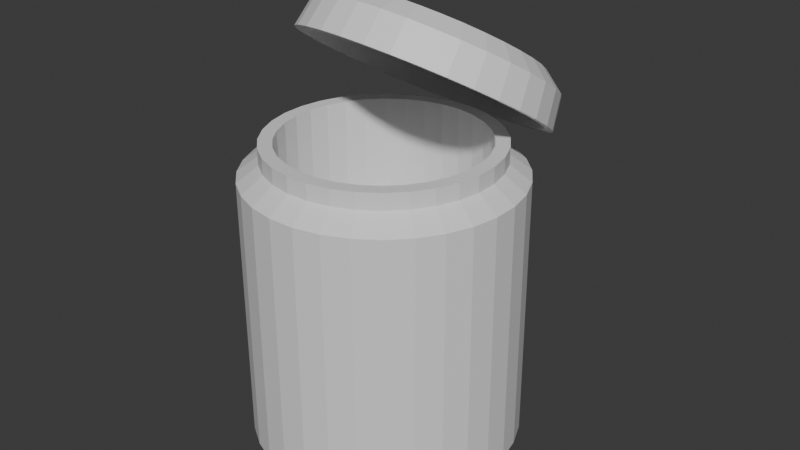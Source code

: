 # Source: oil_jar.blend  (saved by Blender 4.2.66; exported with 4.5.12 LTS)
import bpy
from mathutils import Matrix  # noqa: F401  (used for matrix-valued properties, if any)

bpy.ops.wm.read_factory_settings(use_empty=True)
scene = bpy.context.scene
scene.name = 'Scene'

# ---- collections
col_collection = bpy.data.collections.new('Collection'); scene.collection.children.link(col_collection)

# ---- materials (node trees are filled in below, after node groups)
mat_oil = bpy.data.materials.new('Oil')
mat_jar = bpy.data.materials.new('Jar')
mat_lid = bpy.data.materials.new('Lid')

# ---- material node trees
mat_oil.use_nodes = True; mat_oil.node_tree.nodes.clear()
_N = mat_oil.node_tree.nodes; _L = mat_oil.node_tree.links
n0 = _N.new('ShaderNodeBsdfPrincipled'); n0.name = 'Principled BSDF'; n0.location = (10, 300)
n1 = _N.new('ShaderNodeOutputMaterial'); n1.name = 'Material Output'; n1.location = (300, 300)
_L.new(n0.outputs[0], n1.inputs[0])
n1.is_active_output = True
mat_jar.use_nodes = True; mat_jar.node_tree.nodes.clear()
_N = mat_jar.node_tree.nodes; _L = mat_jar.node_tree.links
n0 = _N.new('ShaderNodeBsdfPrincipled'); n0.name = 'Principled BSDF'; n0.location = (10, 300)
n1 = _N.new('ShaderNodeOutputMaterial'); n1.name = 'Material Output'; n1.location = (300, 300)
_L.new(n0.outputs[0], n1.inputs[0])
n1.is_active_output = True
mat_lid.use_nodes = True; mat_lid.node_tree.nodes.clear()
_N = mat_lid.node_tree.nodes; _L = mat_lid.node_tree.links
n0 = _N.new('ShaderNodeBsdfPrincipled'); n0.name = 'Principled BSDF'; n0.location = (10, 300)
n1 = _N.new('ShaderNodeOutputMaterial'); n1.name = 'Material Output'; n1.location = (300, 300)
_L.new(n0.outputs[0], n1.inputs[0])
n1.is_active_output = True

# ---- world
world_world = bpy.data.worlds.new('World'); scene.world = world_world
world_world.use_nodes = True; world_world.node_tree.nodes.clear()
_N = world_world.node_tree.nodes; _L = world_world.node_tree.links
n0 = _N.new('ShaderNodeOutputWorld'); n0.name = 'World Output'; n0.location = (300, 300)
n1 = _N.new('ShaderNodeBackground'); n1.name = 'Background'; n1.location = (10, 300)
n1.inputs[0].default_value = (0.05088, 0.05088, 0.05088, 1.0)
_L.new(n1.outputs[0], n0.inputs[0])
n0.is_active_output = True
world_world.color = (0.05088, 0.05088, 0.05088)
world_world.sun_shadow_jitter_overblur = 0.0

# ---- meshes
me_cylinder_002 = bpy.data.meshes.new('Cylinder.002')
me_cylinder_002.from_pydata([(0.0, 1.0, -1.0), (0.002419, 0.9616, 0.4283), (0.1951, 0.9808, -1.0), (0.1974, 0.9437, 0.4377), (0.3827, 0.9239, -1.0), (0.3848, 0.8894, 0.4566), (0.5556, 0.8315, -1.0), (0.5574, 0.8007, 0.4844), (0.7071, 0.7071, -1.0), (0.7086, 0.681, 0.5199), (0.8315, 0.5556, -1.0), (0.8325, 0.5351, 0.5618), (0.9239, 0.3827, -1.0), (0.9245, 0.3683, 0.6085), (0.9808, 0.1951, -1.0), (0.9809, 0.1873, 0.6581), (1.0, 0.0, -1.0), (0.9996, -0.001148, 0.7089), (0.9808, -0.1951, -1.0), (0.9799, -0.1897, 0.7587), (0.9239, -0.3827, -1.0), (0.9225, -0.3712, 0.8058), (0.8315, -0.5556, -1.0), (0.8297, -0.5385, 0.8483), (0.7071, -0.7071, -1.0), (0.705, -0.6854, 0.8845), (0.5556, -0.8315, -1.0), (0.5532, -0.806, 0.9131), (0.3827, -0.9239, -1.0), (0.3801, -0.8959, 0.933), (0.1951, -0.9808, -1.0), (0.1924, -0.9515, 0.9434), (0.0, -1.0, -1.0), (-0.002685, -0.9708, 0.9439), (-0.1951, -0.9808, -1.0), (-0.1977, -0.9529, 0.9345), (-0.3827, -0.9239, -1.0), (-0.3851, -0.8985, 0.9156), (-0.5556, -0.8315, -1.0), (-0.5577, -0.8099, 0.8878), (-0.7071, -0.7071, -1.0), (-0.7089, -0.6902, 0.8523), (-0.8315, -0.5556, -1.0), (-0.8328, -0.5442, 0.8104), (-0.9239, -0.3827, -1.0), (-0.9247, -0.3775, 0.7637), (-0.9808, -0.1951, -1.0), (-0.9812, -0.1965, 0.714), (-1.0, 0.0, -1.0), (-0.9999, -0.008023, 0.6633), (-0.9808, 0.1951, -1.0), (-0.9802, 0.1805, 0.6135), (-0.9239, 0.3827, -1.0), (-0.9228, 0.362, 0.5664), (-0.8315, 0.5556, -1.0), (-0.83, 0.5293, 0.5239), (-0.7071, 0.7071, -1.0), (-0.7052, 0.6762, 0.4877), (-0.5556, 0.8315, -1.0), (-0.5534, 0.7969, 0.4591), (-0.3827, 0.9239, -1.0), (-0.3804, 0.8867, 0.4392), (-0.1951, 0.9808, -1.0), (-0.1927, 0.9424, 0.4288), (-0.000455, 1.152, -1.033), (-0.0004577, 1.152, 1.543), (0.2508, 1.128, -1.033), (0.2508, 1.128, 1.543), (0.4924, 1.054, -1.033), (0.4924, 1.054, 1.543), (0.7151, 0.9354, -1.033), (0.7151, 0.9354, 1.543), (0.9102, 0.7753, -1.033), (0.9102, 0.7753, 1.543), (1.07, 0.5801, -1.033), (1.07, 0.5801, 1.543), (1.189, 0.3574, -1.033), (1.189, 0.3574, 1.543), (1.263, 0.1158, -1.033), (1.263, 0.1158, 1.543), (1.287, -0.1354, -1.033), (1.287, -0.1354, 1.543), (1.263, -0.3867, -1.033), (1.263, -0.3867, 1.543), (1.189, -0.6283, -1.033), (1.189, -0.6283, 1.543), (1.07, -0.8509, -1.033), (1.07, -0.8509, 1.543), (0.9102, -1.046, -1.033), (0.9102, -1.046, 1.543), (0.7151, -1.206, -1.033), (0.7151, -1.206, 1.543), (0.4924, -1.325, -1.033), (0.4924, -1.325, 1.543), (0.2508, -1.399, -1.033), (0.2508, -1.399, 1.543), (-0.0004565, -1.423, -1.033), (-0.0004592, -1.423, 1.543), (-0.2517, -1.399, -1.033), (-0.2517, -1.399, 1.543), (-0.4933, -1.325, -1.033), (-0.4933, -1.325, 1.543), (-0.716, -1.206, -1.033), (-0.716, -1.206, 1.543), (-0.9111, -1.046, -1.033), (-0.9111, -1.046, 1.543), (-1.071, -0.8509, -1.033), (-1.071, -0.8509, 1.543), (-1.19, -0.6283, -1.033), (-1.19, -0.6283, 1.543), (-1.264, -0.3867, -1.033), (-1.264, -0.3867, 1.543), (-1.288, -0.1354, -1.033), (-1.288, -0.1354, 1.543), (-1.264, 0.1158, -1.033), (-1.264, 0.1158, 1.543), (-1.19, 0.3574, -1.033), (-1.19, 0.3574, 1.543), (-1.071, 0.5801, -1.033), (-1.071, 0.5801, 1.543), (-0.9111, 0.7753, -1.033), (-0.9111, 0.7753, 1.543), (-0.716, 0.9354, -1.033), (-0.716, 0.9354, 1.543), (-0.4933, 1.054, -1.033), (-0.4933, 1.054, 1.543), (-0.2517, 1.128, -1.033), (-0.2517, 1.128, 1.543), (-0.0004549, 1.025, -1.255), (0.2258, 1.002, -1.255), (0.4434, 0.9362, -1.255), (0.644, 0.829, -1.255), (0.8197, 0.6848, -1.255), (0.964, 0.509, -1.255), (1.071, 0.3085, -1.255), (1.137, 0.09087, -1.255), (1.159, -0.1354, -1.255), (1.137, -0.3617, -1.255), (1.071, -0.5793, -1.255), (0.964, -0.7799, -1.255), (0.8197, -0.9556, -1.255), (0.644, -1.1, -1.255), (0.4434, -1.207, -1.255), (0.2258, -1.273, -1.255), (-0.0004562, -1.295, -1.255), (-0.2267, -1.273, -1.255), (-0.4443, -1.207, -1.255), (-0.6449, -1.1, -1.255), (-0.8207, -0.9556, -1.255), (-0.9649, -0.7799, -1.255), (-1.072, -0.5793, -1.255), (-1.138, -0.3617, -1.255), (-1.16, -0.1354, -1.255), (-1.138, 0.09087, -1.255), (-1.072, 0.3085, -1.255), (-0.9649, 0.509, -1.255), (-0.8207, 0.6848, -1.255), (-0.6449, 0.829, -1.255), (-0.4443, 0.9362, -1.255), (-0.2267, 1.002, -1.255), (-0.000458, 0.9526, 1.694), (0.2118, 0.9317, 1.694), (0.4159, 0.8697, 1.694), (0.604, 0.7692, 1.694), (0.7688, 0.6339, 1.694), (0.9041, 0.469, 1.694), (1.005, 0.2809, 1.694), (1.067, 0.07684, 1.694), (1.087, -0.1354, 1.694), (1.067, -0.3477, 1.694), (1.005, -0.5518, 1.694), (0.9041, -0.7399, 1.694), (0.7688, -0.9047, 1.694), (0.604, -1.04, 1.694), (0.4159, -1.141, 1.694), (0.2118, -1.202, 1.694), (-0.0004592, -1.223, 1.694), (-0.2127, -1.202, 1.694), (-0.4168, -1.141, 1.694), (-0.6049, -1.04, 1.694), (-0.7698, -0.9047, 1.694), (-0.9051, -0.7399, 1.694), (-1.006, -0.5518, 1.694), (-1.068, -0.3477, 1.694), (-1.088, -0.1354, 1.694), (-1.068, 0.07684, 1.694), (-1.006, 0.2809, 1.694), (-0.9051, 0.469, 1.694), (-0.7698, 0.6339, 1.694), (-0.6049, 0.7692, 1.694), (-0.4168, 0.8697, 1.694), (-0.2127, 0.9317, 1.694), (-0.000455, 0.8186, -1.254), (0.1857, 0.8002, -1.254), (0.3646, 0.7459, -1.254), (0.5295, 0.6578, -1.254), (0.6741, 0.5391, -1.254), (0.7927, 0.3946, -1.254), (0.8809, 0.2296, -1.254), (0.9352, 0.05068, -1.254), (0.9535, -0.1354, -1.254), (0.9352, -0.3215, -1.254), (0.8809, -0.5005, -1.254), (0.7927, -0.6654, -1.254), (0.6741, -0.81, -1.254), (0.5295, -0.9286, -1.254), (0.3646, -1.017, -1.254), (0.1857, -1.071, -1.254), (-0.0004561, -1.089, -1.254), (-0.1866, -1.071, -1.254), (-0.3655, -1.017, -1.254), (-0.5305, -0.9286, -1.254), (-0.675, -0.81, -1.254), (-0.7937, -0.6654, -1.254), (-0.8818, -0.5005, -1.254), (-0.9361, -0.3215, -1.254), (-0.9544, -0.1354, -1.254), (-0.9361, 0.05069, -1.254), (-0.8818, 0.2296, -1.254), (-0.7937, 0.3946, -1.254), (-0.675, 0.5391, -1.254), (-0.5305, 0.6578, -1.254), (-0.3655, 0.7459, -1.254), (-0.1866, 0.8002, -1.254), (0.2118, 0.9317, 1.849), (-0.0004582, 0.9526, 1.849), (0.4159, 0.8697, 1.849), (0.604, 0.7692, 1.849), (0.7688, 0.6339, 1.849), (0.9041, 0.469, 1.849), (1.005, 0.2809, 1.849), (1.067, 0.07684, 1.849), (1.087, -0.1354, 1.849), (1.067, -0.3477, 1.849), (1.005, -0.5518, 1.849), (0.9041, -0.7399, 1.849), (0.7688, -0.9047, 1.849), (0.604, -1.04, 1.849), (0.4159, -1.141, 1.849), (0.2118, -1.202, 1.849), (-0.0004594, -1.223, 1.849), (-0.2127, -1.202, 1.849), (-0.4168, -1.141, 1.849), (-0.6049, -1.04, 1.849), (-0.7698, -0.9047, 1.849), (-0.9051, -0.7399, 1.849), (-1.006, -0.5518, 1.849), (-1.068, -0.3477, 1.849), (-1.088, -0.1354, 1.849), (-1.068, 0.07684, 1.849), (-1.006, 0.2809, 1.849), (-0.9051, 0.469, 1.849), (-0.7698, 0.6339, 1.849), (-0.6049, 0.7692, 1.849), (-0.4168, 0.8697, 1.849), (-0.2127, 0.9317, 1.849), (0.1862, 0.8032, 1.849), (-0.0004583, 0.8216, 1.849), (0.3658, 0.7487, 1.849), (0.5312, 0.6603, 1.849), (0.6762, 0.5413, 1.849), (0.7953, 0.3963, 1.849), (0.8837, 0.2308, 1.849), (0.9382, 0.05129, 1.849), (0.9565, -0.1354, 1.849), (0.9382, -0.3221, 1.849), (0.8837, -0.5016, 1.849), (0.7953, -0.6671, 1.849), (0.6762, -0.8121, 1.849), (0.5312, -0.9311, 1.849), (0.3658, -1.02, 1.849), (0.1862, -1.074, 1.849), (-0.0004593, -1.092, 1.849), (-0.1872, -1.074, 1.849), (-0.3667, -1.02, 1.849), (-0.5321, -0.9311, 1.849), (-0.6772, -0.8121, 1.849), (-0.7962, -0.6671, 1.849), (-0.8846, -0.5016, 1.849), (-0.9391, -0.3221, 1.849), (-0.9575, -0.1354, 1.849), (-0.9391, 0.05129, 1.849), (-0.8846, 0.2308, 1.849), (-0.7962, 0.3963, 1.849), (-0.6772, 0.5413, 1.849), (-0.5321, 0.6603, 1.849), (-0.3667, 0.7487, 1.849), (-0.1872, 0.8032, 1.849), (-0.3098, 1.504, 1.901), (-0.3055, 1.314, 1.652), (-0.08439, 1.532, 1.881), (-0.08573, 1.341, 1.633), (0.1433, 1.522, 1.885), (0.1364, 1.332, 1.637), (0.3647, 1.475, 1.913), (0.3522, 1.286, 1.663), (0.5711, 1.392, 1.962), (0.5535, 1.205, 1.712), (0.7547, 1.276, 2.033), (0.7325, 1.092, 1.781), (0.9084, 1.133, 2.121), (0.8824, 0.9526, 1.867), (1.026, 0.9674, 2.224), (0.9974, 0.791, 1.968), (1.104, 0.7855, 2.338), (1.073, 0.6137, 2.078), (1.138, 0.5946, 2.458), (1.106, 0.4275, 2.195), (1.128, 0.4019, 2.579), (1.096, 0.2396, 2.313), (1.073, 0.2148, 2.698), (1.043, 0.05714, 2.429), (0.9763, 0.04056, 2.808), (0.9487, -0.1128, 2.537), (0.8412, -0.1142, 2.907), (0.8169, -0.2637, 2.633), (0.6728, -0.2434, 2.99), (0.6527, -0.3897, 2.714), (0.4777, -0.3423, 3.055), (0.4624, -0.4861, 2.777), (0.2633, -0.4069, 3.098), (0.2533, -0.5491, 2.819), (0.03793, -0.4347, 3.118), (0.03355, -0.5763, 2.838), (-0.1898, -0.4248, 3.114), (-0.1885, -0.5666, 2.835), (-0.4111, -0.3775, 3.086), (-0.4044, -0.5205, 2.808), (-0.6176, -0.2946, 3.036), (-0.6057, -0.4397, 2.759), (-0.8011, -0.1793, 2.966), (-0.7847, -0.3272, 2.691), (-0.9548, -0.03607, 2.877), (-0.9346, -0.1875, 2.604), (-1.073, 0.1297, 2.774), (-1.05, -0.0259, 2.504), (-1.15, 0.3115, 2.661), (-1.125, 0.1514, 2.393), (-1.185, 0.5024, 2.541), (-1.159, 0.3376, 2.276), (-1.174, 0.6951, 2.42), (-1.148, 0.5255, 2.158), (-1.12, 0.8822, 2.301), (-1.095, 0.708, 2.043), (-1.023, 1.056, 2.191), (-1.001, 0.8779, 1.935), (-0.8876, 1.211, 2.092), (-0.8691, 1.029, 1.838), (-0.7193, 1.34, 2.009), (-0.7049, 1.155, 1.757), (-0.5241, 1.439, 1.944), (-0.5146, 1.251, 1.694), (-0.08992, 1.409, 1.591), (-0.3252, 1.38, 1.612), (0.1478, 1.398, 1.595), (0.3788, 1.349, 1.623), (0.5942, 1.263, 1.675), (0.7858, 1.142, 1.749), (0.9462, 0.9927, 1.841), (1.069, 0.8197, 1.949), (1.15, 0.6299, 2.067), (1.186, 0.4307, 2.192), (1.175, 0.2295, 2.319), (1.118, 0.03427, 2.442), (1.017, -0.1476, 2.558), (0.8761, -0.3091, 2.661), (0.7004, -0.444, 2.748), (0.4967, -0.5471, 2.815), (0.273, -0.6146, 2.86), (0.03774, -0.6437, 2.881), (-0.1999, -0.6333, 2.877), (-0.431, -0.584, 2.848), (-0.6464, -0.4974, 2.796), (-0.838, -0.3771, 2.723), (-0.9984, -0.2276, 2.63), (-1.121, -0.0546, 2.523), (-1.202, 0.1352, 2.404), (-1.238, 0.3345, 2.279), (-1.227, 0.5356, 2.152), (-1.17, 0.7308, 2.029), (-1.069, 0.9127, 1.913), (-0.9283, 1.074, 1.81), (-0.7526, 1.209, 1.723), (-0.5489, 1.312, 1.656), (-0.08573, 1.341, 1.633), (-0.3055, 1.314, 1.652), (0.1364, 1.332, 1.637), (0.3522, 1.286, 1.663), (0.5535, 1.205, 1.712), (0.7325, 1.092, 1.781), (0.8824, 0.9526, 1.867), (0.9974, 0.791, 1.968), (1.073, 0.6137, 2.078), (1.106, 0.4275, 2.195), (1.096, 0.2396, 2.313), (1.043, 0.05714, 2.429), (0.9487, -0.1128, 2.537), (0.8169, -0.2637, 2.633), (0.6527, -0.3897, 2.714), (0.4624, -0.4861, 2.777), (0.2533, -0.5491, 2.819), (0.03355, -0.5763, 2.838), (-0.1885, -0.5666, 2.835), (-0.4044, -0.5205, 2.808), (-0.6057, -0.4397, 2.759), (-0.7847, -0.3272, 2.691), (-0.9346, -0.1875, 2.604), (-1.05, -0.0259, 2.504), (-1.125, 0.1514, 2.393), (-1.159, 0.3376, 2.276), (-1.148, 0.5255, 2.158), (-1.095, 0.708, 2.043), (-1.001, 0.8779, 1.935), (-0.8691, 1.029, 1.838), (-0.7049, 1.155, 1.757), (-0.5146, 1.251, 1.694), (-0.3035, 1.433, 1.841), (-0.08368, 1.46, 1.822), (0.1384, 1.451, 1.825), (0.3542, 1.404, 1.852), (0.5555, 1.324, 1.901), (0.7346, 1.211, 1.97), (0.8845, 1.071, 2.056), (0.9994, 0.9098, 2.156), (1.075, 0.7325, 2.267), (1.108, 0.5463, 2.384), (1.098, 0.3584, 2.502), (1.045, 0.176, 2.618), (0.9507, 0.006027, 2.726), (0.8189, -0.1449, 2.822), (0.6547, -0.2709, 2.903), (0.4644, -0.3673, 2.966), (0.2554, -0.4303, 3.008), (0.0356, -0.4575, 3.027), (-0.1865, -0.4478, 3.024), (-0.4023, -0.4017, 2.997), (-0.6036, -0.3209, 2.948), (-0.7827, -0.2084, 2.879), (-0.9325, -0.0687, 2.793), (-1.047, 0.09292, 2.693), (-1.123, 0.2702, 2.582), (-1.157, 0.4564, 2.465), (-1.146, 0.6444, 2.347), (-1.093, 0.8268, 2.231), (-0.9988, 0.9967, 2.123), (-0.867, 1.148, 2.027), (-0.7028, 1.274, 1.946), (-0.5125, 1.37, 1.883), (-0.1656, 1.105, 2.308), (-0.05214, 1.12, 2.298), (0.0625, 1.115, 2.299), (0.1739, 1.091, 2.313), (0.2778, 1.049, 2.338), (0.3703, 0.991, 2.374), (0.4476, 0.9188, 2.418), (0.507, 0.8354, 2.47), (0.546, 0.7439, 2.527), (0.5633, 0.6477, 2.588), (0.558, 0.5507, 2.649), (0.5305, 0.4566, 2.708), (0.4818, 0.3688, 2.764), (0.4138, 0.2909, 2.814), (0.329, 0.2259, 2.856), (0.2308, 0.1761, 2.888), (0.1229, 0.1436, 2.91), (0.009438, 0.1296, 2.92), (-0.1052, 0.1345, 2.918), (-0.2166, 0.1584, 2.904), (-0.3205, 0.2001, 2.879), (-0.413, 0.2581, 2.844), (-0.4903, 0.3303, 2.799), (-0.5497, 0.4137, 2.747), (-0.5887, 0.5052, 2.69), (-0.606, 0.6013, 2.63), (-0.6007, 0.6984, 2.569), (-0.5733, 0.7925, 2.509), (-0.5246, 0.8802, 2.453), (-0.4565, 0.9581, 2.404), (-0.3717, 1.023, 2.362), (-0.2735, 1.073, 2.329), (-0.2583, 1.419, 2.136), (-0.07229, 1.442, 2.119), (0.1156, 1.433, 2.122), (0.2983, 1.394, 2.145), (0.4687, 1.326, 2.186), (0.6202, 1.231, 2.244), (0.747, 1.113, 2.317), (0.8443, 0.9758, 2.402), (0.9083, 0.8258, 2.496), (0.9365, 0.6682, 2.595), (0.928, 0.5092, 2.695), (0.8829, 0.3548, 2.793), (0.8031, 0.211, 2.884), (0.6915, 0.08332, 2.966), (0.5526, -0.02335, 3.034), (0.3916, -0.1049, 3.087), (0.2147, -0.1582, 3.123), (0.02866, -0.1812, 3.139), (-0.1593, -0.1731, 3.136), (-0.3419, -0.134, 3.114), (-0.5123, -0.06561, 3.072), (-0.6638, 0.02954, 3.014), (-0.7906, 0.1478, 2.941), (-0.8879, 0.2845, 2.856), (-0.9519, 0.4346, 2.762), (-0.9802, 0.5922, 2.664), (-0.9716, 0.7512, 2.563), (-0.9265, 0.9056, 2.466), (-0.8467, 1.049, 2.374), (-0.7352, 1.177, 2.293), (-0.5962, 1.284, 2.224), (-0.4352, 1.365, 2.171), (-0.2034, 1.236, 2.25), (-0.06058, 1.253, 2.238), (0.08376, 1.247, 2.24), (0.224, 1.217, 2.257), (0.3549, 1.165, 2.289), (0.4712, 1.092, 2.334), (0.5686, 1.001, 2.39), (0.6434, 0.8957, 2.455), (0.6925, 0.7804, 2.527), (0.7142, 0.6594, 2.603), (0.7076, 0.5373, 2.68), (0.673, 0.4187, 2.755), (0.6117, 0.3082, 2.825), (0.5261, 0.2102, 2.888), (0.4193, 0.1283, 2.94), (0.2957, 0.06562, 2.981), (0.1598, 0.02467, 3.008), (0.01695, 0.007001, 3.021), (-0.1274, 0.01328, 3.019), (-0.2677, 0.04326, 3.001), (-0.3985, 0.0958, 2.97), (-0.5149, 0.1689, 2.925), (-0.6123, 0.2597, 2.869), (-0.687, 0.3647, 2.804), (-0.7362, 0.48, 2.732), (-0.7579, 0.601, 2.656), (-0.7513, 0.7231, 2.579), (-0.7167, 0.8417, 2.504), (-0.6553, 0.9521, 2.434), (-0.5697, 1.05, 2.371), (-0.463, 1.132, 2.318), (-0.3393, 1.195, 2.277)], [], [(0, 1, 3, 2), (2, 3, 5, 4), (4, 5, 7, 6), (6, 7, 9, 8), (8, 9, 11, 10), (10, 11, 13, 12), (12, 13, 15, 14), (14, 15, 17, 16), (16, 17, 19, 18), (18, 19, 21, 20), (20, 21, 23, 22), (22, 23, 25, 24), (24, 25, 27, 26), (26, 27, 29, 28), (28, 29, 31, 30), (30, 31, 33, 32), (32, 33, 35, 34), (34, 35, 37, 36), (36, 37, 39, 38), (38, 39, 41, 40), (40, 41, 43, 42), (42, 43, 45, 44), (44, 45, 47, 46), (46, 47, 49, 48), (48, 49, 51, 50), (50, 51, 53, 52), (52, 53, 55, 54), (54, 55, 57, 56), (56, 57, 59, 58), (58, 59, 61, 60), (3, 1, 63, 61, 59, 57, 55, 53, 51, 49, 47, 45, 43, 41, 39, 37, 35, 33, 31, 29, 27, 25, 23, 21, 19, 17, 15, 13, 11, 9, 7, 5), (60, 61, 63, 62), (62, 63, 1, 0), (0, 2, 4, 6, 8, 10, 12, 14, 16, 18, 20, 22, 24, 26, 28, 30, 32, 34, 36, 38, 40, 42, 44, 46, 48, 50, 52, 54, 56, 58, 60, 62), (64, 65, 67, 66), (66, 67, 69, 68), (68, 69, 71, 70), (70, 71, 73, 72), (72, 73, 75, 74), (74, 75, 77, 76), (76, 77, 79, 78), (78, 79, 81, 80), (80, 81, 83, 82), (82, 83, 85, 84), (84, 85, 87, 86), (86, 87, 89, 88), (88, 89, 91, 90), (90, 91, 93, 92), (92, 93, 95, 94), (94, 95, 97, 96), (96, 97, 99, 98), (98, 99, 101, 100), (100, 101, 103, 102), (102, 103, 105, 104), (104, 105, 107, 106), (106, 107, 109, 108), (108, 109, 111, 110), (110, 111, 113, 112), (112, 113, 115, 114), (114, 115, 117, 116), (116, 117, 119, 118), (118, 119, 121, 120), (120, 121, 123, 122), (122, 123, 125, 124), (105, 103, 179, 180), (124, 125, 127, 126), (126, 127, 65, 64), (76, 78, 135, 134), (128, 129, 130, 131, 132, 133, 134, 135, 136, 137, 138, 139, 140, 141, 142, 143, 144, 145, 146, 147, 148, 149, 150, 151, 152, 153, 154, 155, 156, 157, 158, 159), (94, 96, 144, 143), (112, 114, 153, 152), (68, 70, 131, 130), (86, 88, 140, 139), (104, 106, 149, 148), (122, 124, 158, 157), (78, 80, 136, 135), (96, 98, 145, 144), (114, 116, 154, 153), (70, 72, 132, 131), (88, 90, 141, 140), (106, 108, 150, 149), (124, 126, 159, 158), (80, 82, 137, 136), (98, 100, 146, 145), (116, 118, 155, 154), (72, 74, 133, 132), (90, 92, 142, 141), (108, 110, 151, 150), (64, 66, 129, 128), (126, 64, 128, 159), (82, 84, 138, 137), (100, 102, 147, 146), (118, 120, 156, 155), (74, 76, 134, 133), (92, 94, 143, 142), (110, 112, 152, 151), (66, 68, 130, 129), (84, 86, 139, 138), (102, 104, 148, 147), (120, 122, 157, 156), (181, 180, 244, 245), (123, 121, 188, 189), (79, 77, 166, 167), (97, 95, 175, 176), (115, 113, 184, 185), (71, 69, 162, 163), (89, 87, 171, 172), (107, 105, 180, 181), (125, 123, 189, 190), (81, 79, 167, 168), (99, 97, 176, 177), (117, 115, 185, 186), (73, 71, 163, 164), (91, 89, 172, 173), (109, 107, 181, 182), (127, 125, 190, 191), (83, 81, 168, 169), (101, 99, 177, 178), (119, 117, 186, 187), (75, 73, 164, 165), (93, 91, 173, 174), (111, 109, 182, 183), (67, 65, 160, 161), (65, 127, 191, 160), (85, 83, 169, 170), (103, 101, 178, 179), (121, 119, 187, 188), (77, 75, 165, 166), (95, 93, 174, 175), (113, 111, 183, 184), (69, 67, 161, 162), (87, 85, 170, 171), (193, 192, 223, 222, 221, 220, 219, 218, 217, 216, 215, 214, 213, 212, 211, 210, 209, 208, 207, 206, 205, 204, 203, 202, 201, 200, 199, 198, 197, 196, 195, 194), (168, 167, 231, 232), (182, 181, 245, 246), (169, 168, 232, 233), (183, 182, 246, 247), (170, 169, 233, 234), (184, 183, 247, 248), (171, 170, 234, 235), (185, 184, 248, 249), (172, 171, 235, 236), (186, 185, 249, 250), (173, 172, 236, 237), (187, 186, 250, 251), (174, 173, 237, 238), (161, 160, 225, 224), (188, 187, 251, 252), (175, 174, 238, 239), (162, 161, 224, 226), (189, 188, 252, 253), (176, 175, 239, 240), (163, 162, 226, 227), (190, 189, 253, 254), (177, 176, 240, 241), (164, 163, 227, 228), (191, 190, 254, 255), (178, 177, 241, 242), (165, 164, 228, 229), (160, 191, 255, 225), (179, 178, 242, 243), (166, 165, 229, 230), (180, 179, 243, 244), (167, 166, 230, 231), (257, 256, 224, 225), (256, 258, 226, 224), (258, 259, 227, 226), (259, 260, 228, 227), (260, 261, 229, 228), (261, 262, 230, 229), (262, 263, 231, 230), (263, 264, 232, 231), (264, 265, 233, 232), (265, 266, 234, 233), (266, 267, 235, 234), (267, 268, 236, 235), (268, 269, 237, 236), (269, 270, 238, 237), (270, 271, 239, 238), (271, 272, 240, 239), (272, 273, 241, 240), (273, 274, 242, 241), (274, 275, 243, 242), (275, 276, 244, 243), (276, 277, 245, 244), (277, 278, 246, 245), (278, 279, 247, 246), (279, 280, 248, 247), (280, 281, 249, 248), (281, 282, 250, 249), (282, 283, 251, 250), (283, 284, 252, 251), (284, 285, 253, 252), (285, 286, 254, 253), (286, 287, 255, 254), (287, 257, 225, 255), (192, 193, 256, 257), (193, 194, 258, 256), (194, 195, 259, 258), (195, 196, 260, 259), (196, 197, 261, 260), (197, 198, 262, 261), (198, 199, 263, 262), (199, 200, 264, 263), (200, 201, 265, 264), (201, 202, 266, 265), (202, 203, 267, 266), (203, 204, 268, 267), (204, 205, 269, 268), (205, 206, 270, 269), (206, 207, 271, 270), (207, 208, 272, 271), (208, 209, 273, 272), (209, 210, 274, 273), (210, 211, 275, 274), (211, 212, 276, 275), (212, 213, 277, 276), (213, 214, 278, 277), (214, 215, 279, 278), (215, 216, 280, 279), (216, 217, 281, 280), (217, 218, 282, 281), (218, 219, 283, 282), (219, 220, 284, 283), (220, 221, 285, 284), (221, 222, 286, 285), (222, 223, 287, 286), (223, 192, 257, 287), (288, 290, 352, 353), (290, 292, 354, 352), (292, 294, 355, 354), (294, 296, 356, 355), (296, 298, 357, 356), (298, 300, 358, 357), (300, 302, 359, 358), (302, 304, 360, 359), (304, 306, 361, 360), (306, 308, 362, 361), (308, 310, 363, 362), (310, 312, 364, 363), (312, 314, 365, 364), (314, 316, 366, 365), (316, 318, 367, 366), (318, 320, 368, 367), (320, 322, 369, 368), (322, 324, 370, 369), (324, 326, 371, 370), (326, 328, 372, 371), (328, 330, 373, 372), (330, 332, 374, 373), (332, 334, 375, 374), (334, 336, 376, 375), (336, 338, 377, 376), (338, 340, 378, 377), (340, 342, 379, 378), (342, 344, 380, 379), (344, 346, 381, 380), (346, 348, 382, 381), (305, 424, 423, 303), (348, 350, 383, 382), (350, 288, 353, 383), (310, 491, 492, 312), (385, 353, 352, 384), (384, 352, 354, 386), (386, 354, 355, 387), (387, 355, 356, 388), (388, 356, 357, 389), (389, 357, 358, 390), (390, 358, 359, 391), (391, 359, 360, 392), (392, 360, 361, 393), (393, 361, 362, 394), (394, 362, 363, 395), (395, 363, 364, 396), (396, 364, 365, 397), (397, 365, 366, 398), (398, 366, 367, 399), (399, 367, 368, 400), (400, 368, 369, 401), (401, 369, 370, 402), (402, 370, 371, 403), (403, 371, 372, 404), (404, 372, 373, 405), (405, 373, 374, 406), (406, 374, 375, 407), (407, 375, 376, 408), (408, 376, 377, 409), (409, 377, 378, 410), (410, 378, 379, 411), (411, 379, 380, 412), (412, 380, 381, 413), (413, 381, 382, 414), (414, 382, 383, 415), (415, 383, 353, 385), (289, 385, 384, 291), (291, 384, 386, 293), (293, 386, 387, 295), (295, 387, 388, 297), (297, 388, 389, 299), (299, 389, 390, 301), (301, 390, 391, 303), (303, 391, 392, 305), (305, 392, 393, 307), (307, 393, 394, 309), (309, 394, 395, 311), (311, 395, 396, 313), (313, 396, 397, 315), (315, 397, 398, 317), (317, 398, 399, 319), (319, 399, 400, 321), (321, 400, 401, 323), (323, 401, 402, 325), (325, 402, 403, 327), (327, 403, 404, 329), (329, 404, 405, 331), (331, 405, 406, 333), (333, 406, 407, 335), (335, 407, 408, 337), (337, 408, 409, 339), (339, 409, 410, 341), (341, 410, 411, 343), (343, 411, 412, 345), (345, 412, 413, 347), (347, 413, 414, 349), (349, 414, 415, 351), (351, 415, 385, 289), (417, 418, 419, 420, 421, 422, 423, 424, 425, 426, 427, 428, 429, 430, 431, 432, 433, 434, 435, 436, 437, 438, 439, 440, 441, 442, 443, 444, 445, 446, 447, 416), (333, 438, 437, 331), (307, 425, 424, 305), (335, 439, 438, 333), (309, 426, 425, 307), (337, 440, 439, 335), (311, 427, 426, 309), (339, 441, 440, 337), (313, 428, 427, 311), (341, 442, 441, 339), (315, 429, 428, 313), (343, 443, 442, 341), (317, 430, 429, 315), (291, 417, 416, 289), (345, 444, 443, 343), (319, 431, 430, 317), (293, 418, 417, 291), (347, 445, 444, 345), (321, 432, 431, 319), (295, 419, 418, 293), (349, 446, 445, 347), (323, 433, 432, 321), (297, 420, 419, 295), (351, 447, 446, 349), (325, 434, 433, 323), (299, 421, 420, 297), (289, 416, 447, 351), (327, 435, 434, 325), (301, 422, 421, 299), (329, 436, 435, 327), (303, 423, 422, 301), (331, 437, 436, 329), (448, 479, 478, 477, 476, 475, 474, 473, 472, 471, 470, 469, 468, 467, 466, 465, 464, 463, 462, 461, 460, 459, 458, 457, 456, 455, 454, 453, 452, 451, 450, 449), (328, 500, 501, 330), (346, 509, 510, 348), (302, 487, 488, 304), (320, 496, 497, 322), (338, 505, 506, 340), (294, 483, 484, 296), (312, 492, 493, 314), (330, 501, 502, 332), (348, 510, 511, 350), (304, 488, 489, 306), (322, 497, 498, 324), (340, 506, 507, 342), (296, 484, 485, 298), (314, 493, 494, 316), (332, 502, 503, 334), (288, 480, 481, 290), (350, 511, 480, 288), (306, 489, 490, 308), (324, 498, 499, 326), (342, 507, 508, 344), (298, 485, 486, 300), (316, 494, 495, 318), (334, 503, 504, 336), (290, 481, 482, 292), (308, 490, 491, 310), (326, 499, 500, 328), (344, 508, 509, 346), (300, 486, 487, 302), (318, 495, 496, 320), (336, 504, 505, 338), (292, 482, 483, 294), (513, 481, 480, 512), (514, 482, 481, 513), (515, 483, 482, 514), (516, 484, 483, 515), (517, 485, 484, 516), (518, 486, 485, 517), (519, 487, 486, 518), (520, 488, 487, 519), (521, 489, 488, 520), (522, 490, 489, 521), (523, 491, 490, 522), (524, 492, 491, 523), (525, 493, 492, 524), (526, 494, 493, 525), (527, 495, 494, 526), (528, 496, 495, 527), (529, 497, 496, 528), (530, 498, 497, 529), (531, 499, 498, 530), (532, 500, 499, 531), (533, 501, 500, 532), (534, 502, 501, 533), (535, 503, 502, 534), (536, 504, 503, 535), (537, 505, 504, 536), (538, 506, 505, 537), (539, 507, 506, 538), (540, 508, 507, 539), (541, 509, 508, 540), (542, 510, 509, 541), (543, 511, 510, 542), (512, 480, 511, 543), (449, 513, 512, 448), (450, 514, 513, 449), (451, 515, 514, 450), (452, 516, 515, 451), (453, 517, 516, 452), (454, 518, 517, 453), (455, 519, 518, 454), (456, 520, 519, 455), (457, 521, 520, 456), (458, 522, 521, 457), (459, 523, 522, 458), (460, 524, 523, 459), (461, 525, 524, 460), (462, 526, 525, 461), (463, 527, 526, 462), (464, 528, 527, 463), (465, 529, 528, 464), (466, 530, 529, 465), (467, 531, 530, 466), (468, 532, 531, 467), (469, 533, 532, 468), (470, 534, 533, 469), (471, 535, 534, 470), (472, 536, 535, 471), (473, 537, 536, 472), (474, 538, 537, 473), (475, 539, 538, 474), (476, 540, 539, 475), (477, 541, 540, 476), (478, 542, 541, 477), (479, 543, 542, 478), (448, 512, 543, 479)])
me_cylinder_002.polygons.foreach_set('material_index', [0, 0, 0, 0, 0, 0, 0, 0, 0, 0, 0, 0, 0, 0, 0, 0, 0, 0, 0, 0, 0, 0, 0, 0, 0, 0, 0, 0, 0, 0, 0, 0, 0, 0, 1, 1, 1, 1, 1, 1, 1, 1, 1, 1, 1, 1, 1, 1, 1, 1, 1, 1, 1, 1, 1, 1, 1, 1, 1, 1, 1, 1, 1, 1, 1, 1, 1, 1, 1, 1, 1, 1, 1, 1, 1, 1, 1, 1, 1, 1, 1, 1, 1, 1, 1, 1, 1, 1, 1, 1, 1, 1, 1, 1, 1, 1, 1, 1, 1, 1, 1, 1, 1, 1, 1, 1, 1, 1, 1, 1, 1, 1, 1, 1, 1, 1, 1, 1, 1, 1, 1, 1, 1, 1, 1, 1, 1, 1, 1, 1, 1, 1, 1, 1, 1, 1, 1, 1, 1, 1, 1, 1, 1, 1, 1, 1, 1, 1, 1, 1, 1, 1, 1, 1, 1, 1, 1, 1, 1, 1, 1, 1, 1, 1, 1, 1, 1, 1, 1, 1, 1, 1, 1, 1, 1, 1, 1, 1, 1, 1, 1, 1, 1, 1, 1, 1, 1, 1, 1, 1, 1, 1, 1, 1, 1, 1, 1, 1, 1, 1, 1, 1, 1, 1, 1, 1, 1, 1, 1, 1, 1, 1, 1, 1, 1, 1, 1, 1, 1, 1, 1, 1, 1, 1, 1, 1, 1, 1, 2, 2, 2, 2, 2, 2, 2, 2, 2, 2, 2, 2, 2, 2, 2, 2, 2, 2, 2, 2, 2, 2, 2, 2, 2, 2, 2, 2, 2, 2, 2, 2, 2, 2, 2, 2, 2, 2, 2, 2, 2, 2, 2, 2, 2, 2, 2, 2, 2, 2, 2, 2, 2, 2, 2, 2, 2, 2, 2, 2, 2, 2, 2, 2, 2, 2, 2, 2, 2, 2, 2, 2, 2, 2, 2, 2, 2, 2, 2, 2, 2, 2, 2, 2, 2, 2, 2, 2, 2, 2, 2, 2, 2, 2, 2, 2, 2, 2, 2, 2, 2, 2, 2, 2, 2, 2, 2, 2, 2, 2, 2, 2, 2, 2, 2, 2, 2, 2, 2, 2, 2, 2, 2, 2, 2, 2, 2, 2, 2, 2, 2, 2, 2, 2, 2, 2, 2, 2, 2, 2, 2, 2, 2, 2, 2, 2, 2, 2, 2, 2, 2, 2, 2, 2, 2, 2, 2, 2, 2, 2, 2, 2, 2, 2, 2, 2, 2, 2, 2, 2, 2, 2, 2, 2, 2, 2, 2, 2, 2, 2, 2, 2, 2, 2, 2, 2, 2, 2, 2, 2, 2, 2, 2, 2, 2, 2, 2, 2, 2, 2, 2, 2, 2, 2, 2, 2, 2, 2, 2, 2, 2, 2, 2, 2, 2, 2, 2, 2, 2, 2, 2, 2, 2, 2, 2, 2])
_uv = me_cylinder_002.uv_layers.new(name='UVMap')
_uv.uv.foreach_set('vector', [1.0, 0.5, 1.0, 1.0, 0.9688, 1.0, 0.9688, 0.5, 0.9688, 0.5, 0.9688, 1.0, 0.9375, 1.0, 0.9375, 0.5, 0.9375, 0.5, 0.9375, 1.0, 0.9062, 1.0, 0.9062, 0.5, 0.9062, 0.5, 0.9062, 1.0, 0.875, 1.0, 0.875, 0.5, 0.875, 0.5, 0.875, 1.0, 0.8438, 1.0, 0.8438, 0.5, 0.8438, 0.5, 0.8438, 1.0, 0.8125, 1.0, 0.8125, 0.5, 0.8125, 0.5, 0.8125, 1.0, 0.7812, 1.0, 0.7812, 0.5, 0.7812, 0.5, 0.7812, 1.0, 0.75, 1.0, 0.75, 0.5, 0.75, 0.5, 0.75, 1.0, 0.7188, 1.0, 0.7188, 0.5, 0.7188, 0.5, 0.7188, 1.0, 0.6875, 1.0, 0.6875, 0.5, 0.6875, 0.5, 0.6875, 1.0, 0.6562, 1.0, 0.6562, 0.5, 0.6562, 0.5, 0.6562, 1.0, 0.625, 1.0, 0.625, 0.5, 0.625, 0.5, 0.625, 1.0, 0.5938, 1.0, 0.5938, 0.5, 0.5938, 0.5, 0.5938, 1.0, 0.5625, 1.0, 0.5625, 0.5, 0.5625, 0.5, 0.5625, 1.0, 0.5312, 1.0, 0.5312, 0.5, 0.5312, 0.5, 0.5312, 1.0, 0.5, 1.0, 0.5, 0.5, 0.5, 0.5, 0.5, 1.0, 0.4688, 1.0, 0.4688, 0.5, 0.4688, 0.5, 0.4688, 1.0, 0.4375, 1.0, 0.4375, 0.5, 0.4375, 0.5, 0.4375, 1.0, 0.4062, 1.0, 0.4062, 0.5, 0.4062, 0.5, 0.4062, 1.0, 0.375, 1.0, 0.375, 0.5, 0.375, 0.5, 0.375, 1.0, 0.3438, 1.0, 0.3438, 0.5, 0.3438, 0.5, 0.3438, 1.0, 0.3125, 1.0, 0.3125, 0.5, 0.3125, 0.5, 0.3125, 1.0, 0.2812, 1.0, 0.2812, 0.5, 0.2812, 0.5, 0.2812, 1.0, 0.25, 1.0, 0.25, 0.5, 0.25, 0.5, 0.25, 1.0, 0.2188, 1.0, 0.2188, 0.5, 0.2188, 0.5, 0.2188, 1.0, 0.1875, 1.0, 0.1875, 0.5, 0.1875, 0.5, 0.1875, 1.0, 0.1562, 1.0, 0.1562, 0.5, 0.1562, 0.5, 0.1562, 1.0, 0.125, 1.0, 0.125, 0.5, 0.125, 0.5, 0.125, 1.0, 0.09375, 1.0, 0.09375, 0.5, 0.09375, 0.5, 0.09375, 1.0, 0.0625, 1.0, 0.0625, 0.5, 0.2968, 0.4854, 0.25, 0.49, 0.2032, 0.4854, 0.1582, 0.4717, 0.1167, 0.4496, 0.08029, 0.4197, 0.05045, 0.3833, 0.02827, 0.3418, 0.01461, 0.2968, 0.01, 0.25, 0.01461, 0.2032, 0.02827, 0.1582, 0.05045, 0.1167, 0.08029, 0.08029, 0.1167, 0.05045, 0.1582, 0.02827, 0.2032, 0.01461, 0.25, 0.01, 0.2968, 0.01461, 0.3418, 0.02827, 0.3833, 0.05045, 0.4197, 0.08029, 0.4496, 0.1167, 0.4717, 0.1582, 0.4854, 0.2032, 0.49, 0.25, 0.4854, 0.2968, 0.4717, 0.3418, 0.4496, 0.3833, 0.4197, 0.4197, 0.3833, 0.4496, 0.3418, 0.4717, 0.0625, 0.5, 0.0625, 1.0, 0.03125, 1.0, 0.03125, 0.5, 0.03125, 0.5, 0.03125, 1.0, 0.0, 1.0, 0.0, 0.5, 0.75, 0.49, 0.7968, 0.4854, 0.8418, 0.4717, 0.8833, 0.4496, 0.9197, 0.4197, 0.9496, 0.3833, 0.9717, 0.3418, 0.9854, 0.2968, 0.99, 0.25, 0.9854, 0.2032, 0.9717, 0.1582, 0.9496, 0.1167, 0.9197, 0.08029, 0.8833, 0.05045, 0.8418, 0.02827, 0.7968, 0.01461, 0.75, 0.01, 0.7032, 0.01461, 0.6582, 0.02827, 0.6167, 0.05045, 0.5803, 0.08029, 0.5504, 0.1167, 0.5283, 0.1582, 0.5146, 0.2032, 0.51, 0.25, 0.5146, 0.2968, 0.5283, 0.3418, 0.5504, 0.3833, 0.5803, 0.4197, 0.6167, 0.4496, 0.6582, 0.4717, 0.7032, 0.4854, 0.3911, 0.2924, 0.3911, 0.0, 0.4199, 0.0, 0.4199, 0.2924, 0.4199, 0.2924, 0.4199, 0.0, 0.4481, 0.0004893, 0.4481, 0.2929, 0.4481, 0.2929, 0.4481, 0.0004893, 0.4747, 0.001449, 0.4747, 0.2938, 0.4747, 0.2938, 0.4747, 0.001449, 0.4986, 0.002842, 0.4986, 0.2952, 0.4986, 0.2952, 0.4986, 0.002842, 0.5189, 0.004616, 0.5189, 0.297, 0.2921, 0.8813, 0.2921, 0.5889, 0.316, 0.5875, 0.316, 0.8799, 0.316, 0.8799, 0.316, 0.5875, 0.3426, 0.5865, 0.3426, 0.8789, 0.3426, 0.8789, 0.3426, 0.5865, 0.3708, 0.586, 0.3708, 0.8784, 0.3708, 0.8784, 0.3708, 0.586, 0.3995, 0.586, 0.3995, 0.8784, 0.3995, 0.8784, 0.3995, 0.586, 0.4278, 0.5865, 0.4278, 0.8789, 0.4278, 0.8789, 0.4278, 0.5865, 0.4543, 0.5875, 0.4543, 0.8799, 0.4543, 0.8799, 0.4543, 0.5875, 0.4783, 0.5889, 0.4783, 0.8813, 0.7237, 0.6182, 0.7237, 0.3258, 0.7476, 0.3244, 0.7476, 0.6168, 0.7476, 0.6168, 0.7476, 0.3244, 0.7742, 0.3235, 0.7742, 0.6159, 0.7742, 0.6159, 0.7742, 0.3235, 0.8024, 0.323, 0.8024, 0.6154, 0.8024, 0.6154, 0.8024, 0.323, 0.8312, 0.323, 0.8312, 0.6154, 0.8312, 0.6154, 0.8312, 0.323, 0.8594, 0.3235, 0.8594, 0.6159, 0.8594, 0.6159, 0.8594, 0.3235, 0.886, 0.3244, 0.886, 0.6168, 0.886, 0.6168, 0.886, 0.3244, 0.9099, 0.3258, 0.9099, 0.6182, 0.06521, 0.5891, 0.06521, 0.2967, 0.08555, 0.2949, 0.08555, 0.5873, 0.08555, 0.5873, 0.08555, 0.2949, 0.1095, 0.2935, 0.1095, 0.5859, 0.1095, 0.5859, 0.1095, 0.2935, 0.136, 0.2926, 0.136, 0.5849, 0.136, 0.5849, 0.136, 0.2926, 0.1643, 0.2921, 0.1643, 0.5844, 0.1643, 0.5844, 0.1643, 0.2921, 0.193, 0.2921, 0.193, 0.5844, 0.193, 0.5844, 0.193, 0.2921, 0.2212, 0.2926, 0.2212, 0.5849, 0.2212, 0.5849, 0.2212, 0.2926, 0.2478, 0.2935, 0.2478, 0.5859, 0.2478, 0.5859, 0.2478, 0.2935, 0.2717, 0.2949, 0.2717, 0.5873, 0.2717, 0.5873, 0.2717, 0.2949, 0.2921, 0.2967, 0.2921, 0.5891, 0.2921, 0.297, 0.2921, 0.004616, 0.3124, 0.002842, 0.3124, 0.2952, 0.3124, 0.2952, 0.3124, 0.002842, 0.3363, 0.001449, 0.3363, 0.2938, 0.2391, 0.0326, 0.2595, 0.05294, 0.2419, 0.0674, 0.2247, 0.05021, 0.3363, 0.2938, 0.3363, 0.001449, 0.3629, 0.0004893, 0.3629, 0.2929, 0.3629, 0.2929, 0.3629, 0.0004893, 0.3911, 0.0, 0.3911, 0.2924, 0.316, 0.8799, 0.3426, 0.8789, 0.3468, 0.9053, 0.3229, 0.9062, 0.2921, 0.4675, 0.2921, 0.4416, 0.2971, 0.4162, 0.307, 0.3922, 0.3214, 0.3707, 0.3398, 0.3524, 0.3613, 0.338, 0.3852, 0.328, 0.4106, 0.323, 0.4366, 0.323, 0.462, 0.328, 0.4859, 0.338, 0.5074, 0.3524, 0.5258, 0.3707, 0.5402, 0.3922, 0.5501, 0.4162, 0.5551, 0.4416, 0.5551, 0.4675, 0.5501, 0.4929, 0.5402, 0.5168, 0.5258, 0.5384, 0.5074, 0.5567, 0.4859, 0.5711, 0.462, 0.581, 0.4366, 0.586, 0.4106, 0.586, 0.3852, 0.581, 0.3613, 0.5711, 0.3398, 0.5567, 0.3214, 0.5384, 0.307, 0.5168, 0.2971, 0.4929, 0.8024, 0.6154, 0.8312, 0.6154, 0.8298, 0.6418, 0.8038, 0.6418, 0.193, 0.5844, 0.2212, 0.5849, 0.217, 0.6114, 0.1916, 0.6109, 0.4481, 0.2929, 0.4747, 0.2938, 0.4678, 0.3201, 0.4439, 0.3193, 0.4543, 0.8799, 0.4783, 0.8813, 0.469, 0.9074, 0.4475, 0.9062, 0.08555, 0.5873, 0.1095, 0.5859, 0.1163, 0.6122, 0.09479, 0.6135, 0.3124, 0.2952, 0.3363, 0.2938, 0.3432, 0.3201, 0.3217, 0.3214, 0.3426, 0.8789, 0.3708, 0.8784, 0.3722, 0.9049, 0.3468, 0.9053, 0.8312, 0.6154, 0.8594, 0.6159, 0.8552, 0.6423, 0.8298, 0.6418, 0.2212, 0.5849, 0.2478, 0.5859, 0.2409, 0.6122, 0.217, 0.6114, 0.4747, 0.2938, 0.4986, 0.2952, 0.4894, 0.3214, 0.4678, 0.3201, 0.7237, 0.6182, 0.7476, 0.6168, 0.7545, 0.6431, 0.733, 0.6444, 0.1095, 0.5859, 0.136, 0.5849, 0.1403, 0.6114, 0.1163, 0.6122, 0.3363, 0.2938, 0.3629, 0.2929, 0.3671, 0.3193, 0.3432, 0.3201, 0.3708, 0.8784, 0.3995, 0.8784, 0.3981, 0.9049, 0.3722, 0.9049, 0.8594, 0.6159, 0.886, 0.6168, 0.8791, 0.6431, 0.8552, 0.6423, 0.2478, 0.5859, 0.2717, 0.5873, 0.2625, 0.6135, 0.2409, 0.6122, 0.4986, 0.2952, 0.5189, 0.297, 0.5077, 0.323, 0.4894, 0.3214, 0.7476, 0.6168, 0.7742, 0.6159, 0.7784, 0.6423, 0.7545, 0.6431, 0.136, 0.5849, 0.1643, 0.5844, 0.1657, 0.6109, 0.1403, 0.6114, 0.3911, 0.2924, 0.4199, 0.2924, 0.4185, 0.3188, 0.3926, 0.3188, 0.3629, 0.2929, 0.3911, 0.2924, 0.3926, 0.3188, 0.3671, 0.3193, 0.3995, 0.8784, 0.4278, 0.8789, 0.4235, 0.9053, 0.3981, 0.9049, 0.886, 0.6168, 0.9099, 0.6182, 0.9006, 0.6444, 0.8791, 0.6431, 0.2717, 0.5873, 0.2921, 0.5891, 0.2808, 0.6151, 0.2625, 0.6135, 0.2921, 0.8813, 0.316, 0.8799, 0.3229, 0.9062, 0.3013, 0.9074, 0.7742, 0.6159, 0.8024, 0.6154, 0.8038, 0.6418, 0.7784, 0.6423, 0.1643, 0.5844, 0.193, 0.5844, 0.1916, 0.6109, 0.1657, 0.6109, 0.4199, 0.2924, 0.4481, 0.2929, 0.4439, 0.3193, 0.4185, 0.3188, 0.4278, 0.8789, 0.4543, 0.8799, 0.4475, 0.9062, 0.4235, 0.9053, 0.06521, 0.5891, 0.08555, 0.5873, 0.09479, 0.6135, 0.07647, 0.6151, 0.2921, 0.297, 0.3124, 0.2952, 0.3217, 0.3214, 0.3033, 0.323, 0.04575, 0.3124, 0.0444, 0.2922, 0.06202, 0.2921, 0.06337, 0.3123, 0.01662, 0.07686, 0.0326, 0.05294, 0.05021, 0.0674, 0.03671, 0.0876, 0.1317, 0.2921, 0.1034, 0.2865, 0.1101, 0.2647, 0.1339, 0.2694, 0.2921, 0.1317, 0.2921, 0.1604, 0.2694, 0.1582, 0.2694, 0.1339, 0.1034, 0.005612, 0.1317, -4.262e-09, 0.1339, 0.02267, 0.1101, 0.02741, 0.0326, 0.2391, 0.01662, 0.2152, 0.03671, 0.2045, 0.05021, 0.2247, 0.2595, 0.2391, 0.2391, 0.2595, 0.2247, 0.2419, 0.2419, 0.2247, 0.2152, 0.01662, 0.2391, 0.0326, 0.2247, 0.05021, 0.2045, 0.03671, 0.005612, 0.1034, 0.01662, 0.07686, 0.03671, 0.0876, 0.02741, 0.1101, 0.1604, 0.2921, 0.1317, 0.2921, 0.1339, 0.2694, 0.1582, 0.2694, 0.2865, 0.1034, 0.2921, 0.1317, 0.2694, 0.1339, 0.2647, 0.1101, 0.07686, 0.01662, 0.1034, 0.005612, 0.1101, 0.02741, 0.0876, 0.03671, 0.05294, 0.2595, 0.0326, 0.2391, 0.05021, 0.2247, 0.0674, 0.2419, 0.2755, 0.2152, 0.2595, 0.2391, 0.2419, 0.2247, 0.2554, 0.2045, 0.1886, 0.005612, 0.2152, 0.01662, 0.2045, 0.03671, 0.182, 0.02741, -5.288e-09, 0.1317, 0.005612, 0.1034, 0.02741, 0.1101, 0.02267, 0.1339, 0.1886, 0.2865, 0.1604, 0.2921, 0.1582, 0.2694, 0.182, 0.2647, 0.2755, 0.07686, 0.2865, 0.1034, 0.2647, 0.1101, 0.2554, 0.0876, 0.05294, 0.0326, 0.07686, 0.01662, 0.0876, 0.03671, 0.0674, 0.05021, 0.07686, 0.2755, 0.05294, 0.2595, 0.0674, 0.2419, 0.0876, 0.2554, 0.2865, 0.1886, 0.2755, 0.2152, 0.2554, 0.2045, 0.2647, 0.182, 0.1604, -4.224e-09, 0.1886, 0.005612, 0.182, 0.02741, 0.1582, 0.02267, 0.005612, 0.1886, -5.326e-09, 0.1604, 0.02267, 0.1582, 0.02741, 0.182, -5.326e-09, 0.1604, -5.288e-09, 0.1317, 0.02267, 0.1339, 0.02267, 0.1582, 0.2152, 0.2755, 0.1886, 0.2865, 0.182, 0.2647, 0.2045, 0.2554, 0.2595, 0.05294, 0.2755, 0.07686, 0.2554, 0.0876, 0.2419, 0.0674, 0.0326, 0.05294, 0.05294, 0.0326, 0.0674, 0.05021, 0.05021, 0.0674, 0.1034, 0.2865, 0.07686, 0.2755, 0.0876, 0.2554, 0.1101, 0.2647, 0.2921, 0.1604, 0.2865, 0.1886, 0.2647, 0.182, 0.2694, 0.1582, 0.1317, -4.262e-09, 0.1604, -4.224e-09, 0.1582, 0.02267, 0.1339, 0.02267, 0.01662, 0.2152, 0.005612, 0.1886, 0.02741, 0.182, 0.03671, 0.2045, 0.2391, 0.2595, 0.2152, 0.2755, 0.2045, 0.2554, 0.2247, 0.2419, 0.5315, 0.8558, 0.5197, 0.8381, 0.5115, 0.8184, 0.5074, 0.7975, 0.5074, 0.7762, 0.5115, 0.7553, 0.5197, 0.7356, 0.5315, 0.7179, 0.5466, 0.7028, 0.5643, 0.691, 0.584, 0.6828, 0.6049, 0.6786, 0.6262, 0.6786, 0.6471, 0.6828, 0.6668, 0.691, 0.6845, 0.7028, 0.6996, 0.7179, 0.7114, 0.7356, 0.7196, 0.7553, 0.7237, 0.7762, 0.7237, 0.7975, 0.7196, 0.8184, 0.7114, 0.8381, 0.6996, 0.8558, 0.6845, 0.8708, 0.6668, 0.8827, 0.6471, 0.8908, 0.6262, 0.895, 0.6049, 0.895, 0.584, 0.8908, 0.5643, 0.8827, 0.5466, 0.8708, 0.04122, 0.383, 0.04142, 0.4068, 0.0238, 0.4067, 0.02359, 0.3828, 0.04675, 0.3349, 0.04575, 0.3124, 0.06337, 0.3123, 0.06438, 0.3347, 0.04143, 0.3587, 0.04122, 0.383, 0.02359, 0.3828, 0.0238, 0.3585, 0.04737, 0.3587, 0.04675, 0.3349, 0.06438, 0.3347, 0.065, 0.3585, 0.04204, 0.3349, 0.04143, 0.3587, 0.0238, 0.3585, 0.02442, 0.3347, 0.04758, 0.383, 0.04737, 0.3587, 0.065, 0.3585, 0.06521, 0.3828, 0.04305, 0.3124, 0.04204, 0.3349, 0.02442, 0.3347, 0.02542, 0.3123, 0.04737, 0.4068, 0.04758, 0.383, 0.06521, 0.3828, 0.065, 0.4067, 0.0444, 0.2922, 0.04305, 0.3124, 0.02542, 0.3123, 0.02677, 0.2921, 0.04675, 0.4293, 0.04737, 0.4068, 0.065, 0.4067, 0.06438, 0.4291, 0.001351, 0.3124, -7.578e-09, 0.2922, 0.01763, 0.2921, 0.01898, 0.3123, 0.04575, 0.4495, 0.04675, 0.4293, 0.06438, 0.4291, 0.06337, 0.4493, 0.002354, 0.3349, 0.001351, 0.3124, 0.01898, 0.3123, 0.01998, 0.3347, 0.4961, 0.6527, 0.4959, 0.677, 0.4783, 0.6768, 0.4785, 0.6525, 0.0444, 0.4667, 0.04575, 0.4495, 0.06337, 0.4493, 0.06202, 0.4665, 0.002972, 0.3587, 0.002354, 0.3349, 0.01998, 0.3347, 0.0206, 0.3585, 0.4967, 0.6288, 0.4961, 0.6527, 0.4785, 0.6525, 0.4791, 0.6287, 0.4977, 0.7435, 0.4991, 0.7607, 0.4814, 0.7605, 0.4801, 0.7433, 0.003181, 0.383, 0.002972, 0.3587, 0.0206, 0.3585, 0.02081, 0.3828, 0.4977, 0.6064, 0.4967, 0.6288, 0.4791, 0.6287, 0.4801, 0.6062, 0.4967, 0.7233, 0.4977, 0.7435, 0.4801, 0.7433, 0.4791, 0.7231, 0.002972, 0.4068, 0.003181, 0.383, 0.02081, 0.3828, 0.0206, 0.4067, 0.4991, 0.5862, 0.4977, 0.6064, 0.4801, 0.6062, 0.4814, 0.586, 0.4961, 0.7008, 0.4967, 0.7233, 0.4791, 0.7231, 0.4785, 0.7007, 0.002354, 0.4293, 0.002972, 0.4068, 0.0206, 0.4067, 0.01998, 0.4291, 0.04305, 0.4495, 0.0444, 0.4667, 0.02677, 0.4665, 0.02542, 0.4493, 0.4959, 0.677, 0.4961, 0.7008, 0.4785, 0.7007, 0.4783, 0.6768, 0.001351, 0.4495, 0.002354, 0.4293, 0.01998, 0.4291, 0.01898, 0.4493, 0.04204, 0.4293, 0.04305, 0.4495, 0.02542, 0.4493, 0.02442, 0.4291, 8.238e-10, 0.4667, 0.001351, 0.4495, 0.01898, 0.4493, 0.01763, 0.4665, 0.04142, 0.4068, 0.04204, 0.4293, 0.02442, 0.4291, 0.0238, 0.4067, 0.538, 0.155, 0.5461, 0.1748, 0.533, 0.1818, 0.5237, 0.1593, 0.5461, 0.1748, 0.558, 0.1925, 0.5465, 0.202, 0.533, 0.1818, 0.558, 0.1925, 0.5731, 0.2077, 0.5637, 0.2192, 0.5465, 0.202, 0.5731, 0.2077, 0.5909, 0.2195, 0.5839, 0.2327, 0.5637, 0.2192, 0.5909, 0.2195, 0.6107, 0.2277, 0.6063, 0.242, 0.5839, 0.2327, 0.6107, 0.2277, 0.6316, 0.2319, 0.6302, 0.2467, 0.6063, 0.242, 0.6316, 0.2319, 0.653, 0.2319, 0.6545, 0.2467, 0.6302, 0.2467, 0.653, 0.2319, 0.674, 0.2277, 0.6783, 0.242, 0.6545, 0.2467, 0.674, 0.2277, 0.6937, 0.2195, 0.7007, 0.2327, 0.6783, 0.242, 0.6937, 0.2195, 0.7115, 0.2077, 0.7209, 0.2192, 0.7007, 0.2327, 0.7115, 0.2077, 0.7266, 0.1925, 0.7381, 0.202, 0.7209, 0.2192, 0.7266, 0.1925, 0.7385, 0.1748, 0.7516, 0.1818, 0.7381, 0.202, 0.7385, 0.1748, 0.7467, 0.155, 0.7609, 0.1593, 0.7516, 0.1818, 0.7467, 0.155, 0.7508, 0.1341, 0.7657, 0.1355, 0.7609, 0.1593, 0.7508, 0.1341, 0.7508, 0.1127, 0.7657, 0.1112, 0.7657, 0.1355, 0.7508, 0.1127, 0.7467, 0.09171, 0.7609, 0.08738, 0.7657, 0.1112, 0.7467, 0.09171, 0.7385, 0.07196, 0.7516, 0.06493, 0.7609, 0.08738, 0.7385, 0.07196, 0.7266, 0.05419, 0.7381, 0.04472, 0.7516, 0.06493, 0.7266, 0.05419, 0.7115, 0.03908, 0.7209, 0.02754, 0.7381, 0.04472, 0.7115, 0.03908, 0.6937, 0.0272, 0.7007, 0.01404, 0.7209, 0.02754, 0.6937, 0.0272, 0.674, 0.01902, 0.6783, 0.004741, 0.7007, 0.01404, 0.674, 0.01902, 0.653, 0.01485, 0.6545, -4.421e-08, 0.6783, 0.004741, 0.653, 0.01485, 0.6316, 0.01485, 0.6302, -4.409e-08, 0.6545, -4.421e-08, 0.6316, 0.01485, 0.6107, 0.01902, 0.6063, 0.004741, 0.6302, -4.409e-08, 0.6107, 0.01902, 0.5909, 0.0272, 0.5839, 0.01404, 0.6063, 0.004741, 0.5909, 0.0272, 0.5731, 0.03908, 0.5637, 0.02754, 0.5839, 0.01404, 0.5731, 0.03908, 0.558, 0.05419, 0.5465, 0.04472, 0.5637, 0.02754, 0.558, 0.05419, 0.5461, 0.07196, 0.533, 0.06493, 0.5465, 0.04472, 0.5461, 0.07196, 0.538, 0.09171, 0.5237, 0.08738, 0.533, 0.06493, 0.538, 0.09171, 0.5338, 0.1127, 0.5189, 0.1112, 0.5237, 0.08738, 0.5338, 0.1127, 0.5338, 0.1341, 0.5189, 0.1355, 0.5189, 0.1112, 0.5338, 0.1341, 0.538, 0.155, 0.5237, 0.1593, 0.5189, 0.1355, 0.2125, 0.9707, 0.1916, 0.9703, 0.1912, 0.6181, 0.2122, 0.6185, 0.1916, 0.9703, 0.1719, 0.9696, 0.1715, 0.6174, 0.1912, 0.6181, 0.1719, 0.9696, 0.1542, 0.9686, 0.1537, 0.6164, 0.1715, 0.6174, 0.1542, 0.9686, 0.1391, 0.9673, 0.1386, 0.6151, 0.1537, 0.6164, 0.8772, 0.9978, 0.8595, 0.9989, 0.8594, 0.6467, 0.8772, 0.6456, 0.8595, 0.9989, 0.8398, 0.9996, 0.8397, 0.6474, 0.8594, 0.6467, 0.8398, 0.9996, 0.8189, 1.0, 0.8187, 0.6478, 0.8397, 0.6474, 0.8189, 1.0, 0.7976, 1.0, 0.7973, 0.6478, 0.8187, 0.6478, 0.7976, 1.0, 0.7767, 0.9997, 0.7763, 0.6474, 0.7973, 0.6478, 0.7767, 0.9997, 0.757, 0.999, 0.7566, 0.6467, 0.7763, 0.6474, 0.757, 0.999, 0.7393, 0.9979, 0.7388, 0.6457, 0.7566, 0.6467, 0.7393, 0.9979, 0.7242, 0.9966, 0.7237, 0.6444, 0.7388, 0.6457, 0.7234, 0.6752, 0.7084, 0.6765, 0.7086, 0.3243, 0.7237, 0.323, 0.7084, 0.6765, 0.6907, 0.6776, 0.6908, 0.3253, 0.7086, 0.3243, 0.6907, 0.6776, 0.671, 0.6783, 0.6711, 0.3261, 0.6908, 0.3253, 0.671, 0.6783, 0.6501, 0.6786, 0.6501, 0.3264, 0.6711, 0.3261, 0.6501, 0.6786, 0.6288, 0.6786, 0.6287, 0.3264, 0.6501, 0.3264, 0.6288, 0.6786, 0.6079, 0.6783, 0.6078, 0.3261, 0.6287, 0.3264, 0.6079, 0.6783, 0.5882, 0.6776, 0.588, 0.3253, 0.6078, 0.3261, 0.5882, 0.6776, 0.5705, 0.6765, 0.5702, 0.3243, 0.588, 0.3253, 0.5705, 0.6765, 0.5554, 0.6752, 0.5551, 0.323, 0.5702, 0.3243, 0.1384, 0.9673, 0.1207, 0.9683, 0.1208, 0.6161, 0.1386, 0.6151, 0.1207, 0.9683, 0.101, 0.969, 0.1011, 0.6168, 0.1208, 0.6161, 0.101, 0.969, 0.08009, 0.9694, 0.08012, 0.6172, 0.1011, 0.6168, 0.08009, 0.9694, 0.05878, 0.9694, 0.05875, 0.6172, 0.08012, 0.6172, 0.05878, 0.9694, 0.03788, 0.969, 0.03778, 0.6168, 0.05875, 0.6172, 0.03788, 0.969, 0.01819, 0.9683, 0.01803, 0.6161, 0.03778, 0.6168, 0.01819, 0.9683, 0.000477, 0.9673, 0.0002582, 0.6151, 0.01803, 0.6161, 0.2921, 0.9685, 0.2744, 0.9696, 0.2743, 0.6173, 0.2921, 0.6163, 0.2744, 0.9696, 0.2547, 0.9703, 0.2546, 0.6181, 0.2743, 0.6173, 0.2547, 0.9703, 0.2338, 0.9707, 0.2336, 0.6184, 0.2546, 0.6181, 0.2338, 0.9707, 0.2125, 0.9707, 0.2122, 0.6185, 0.2336, 0.6184, 0.1338, 0.3084, 0.1622, 0.3088, 0.1641, 0.000385, 0.1344, 0.0, 0.1622, 0.3088, 0.189, 0.3095, 0.192, 0.00114, 0.1641, 0.000385, 0.189, 0.3095, 0.2131, 0.3105, 0.2172, 0.002237, 0.192, 0.00114, 0.2131, 0.3105, 0.2336, 0.3119, 0.2386, 0.003632, 0.2172, 0.002237, 0.2436, 0.3119, 0.2641, 0.3105, 0.26, 0.002237, 0.2386, 0.003632, 0.2641, 0.3105, 0.2882, 0.3095, 0.2851, 0.00114, 0.26, 0.002237, 0.2882, 0.3095, 0.315, 0.3088, 0.3131, 0.000385, 0.2851, 0.00114, 0.315, 0.3088, 0.3434, 0.3084, 0.3427, -3.436e-09, 0.3131, 0.000385, 0.3434, 0.3084, 0.3724, 0.3084, 0.373, 1.132e-09, 0.3427, -3.436e-09, 0.3724, 0.3084, 0.4008, 0.3088, 0.4027, 0.000385, 0.373, 1.132e-09, 0.4008, 0.3088, 0.4276, 0.3095, 0.4306, 0.00114, 0.4027, 0.000385, 0.4276, 0.3095, 0.4517, 0.3105, 0.4558, 0.002237, 0.4306, 0.00114, 0.4517, 0.3105, 0.4722, 0.3119, 0.4772, 0.003632, 0.4558, 0.002237, 0.4813, 0.3105, 0.5054, 0.3095, 0.5023, 0.00114, 0.4772, 0.002237, 0.5054, 0.3095, 0.5321, 0.3088, 0.5303, 0.000385, 0.5023, 0.00114, 0.5321, 0.3088, 0.5606, 0.3084, 0.5599, 0.0, 0.5303, 0.000385, 0.5606, 0.3084, 0.5896, 0.3084, 0.5902, 0.0, 0.5599, 0.0, 0.5896, 0.3084, 0.618, 0.3088, 0.6199, 0.000385, 0.5902, 0.0, 0.618, 0.3088, 0.6448, 0.3095, 0.6478, 0.00114, 0.6199, 0.000385, 0.6448, 0.3095, 0.6689, 0.3105, 0.673, 0.002237, 0.6478, 0.00114, 0.6771, 0.3105, 0.7012, 0.3095, 0.6981, 0.00114, 0.673, 0.002237, 0.7012, 0.3095, 0.7279, 0.3088, 0.7261, 0.0003851, 0.6981, 0.00114, 0.7279, 0.3088, 0.7564, 0.3084, 0.7557, 1.13e-08, 0.7261, 0.0003851, 0.7564, 0.3084, 0.7854, 0.3084, 0.786, 1.442e-09, 0.7557, 1.13e-08, 0.7854, 0.3084, 0.8138, 0.3088, 0.8157, 0.000385, 0.786, 1.442e-09, 0.8138, 0.3088, 0.8406, 0.3095, 0.8436, 0.00114, 0.8157, 0.000385, 0.8406, 0.3095, 0.8647, 0.3105, 0.8688, 0.002237, 0.8436, 0.00114, 0.004995, 0.3119, 0.02549, 0.3105, 0.02139, 0.002237, 0.0, 0.003632, 0.02549, 0.3105, 0.04959, 0.3095, 0.04654, 0.00114, 0.02139, 0.002237, 0.04959, 0.3095, 0.07637, 0.3088, 0.07449, 0.000385, 0.04654, 0.00114, 0.6915, 0.7108, 0.6915, 0.9313, 0.7197, 0.9313, 0.7197, 0.7108, 0.07637, 0.3088, 0.1048, 0.3084, 0.1042, 0.0, 0.07449, 0.000385, 0.1048, 0.3084, 0.1338, 0.3084, 0.1344, 0.0, 0.1042, 0.0, 0.4276, 0.3095, 0.4154, 0.4626, 0.4353, 0.4634, 0.4517, 0.3105, 0.04212, 0.7096, 0.03429, 0.716, 0.05568, 0.7374, 0.0621, 0.7296, 0.0621, 0.7296, 0.05568, 0.7374, 0.08083, 0.7542, 0.08561, 0.7453, 0.08561, 0.7453, 0.08083, 0.7542, 0.1088, 0.7658, 0.1117, 0.7561, 0.1117, 0.7561, 0.1088, 0.7658, 0.1385, 0.7717, 0.1394, 0.7616, 0.1394, 0.7616, 0.1385, 0.7717, 0.1687, 0.7717, 0.1677, 0.7616, 0.1677, 0.7616, 0.1687, 0.7717, 0.1984, 0.7658, 0.1954, 0.7561, 0.1954, 0.7561, 0.1984, 0.7658, 0.2263, 0.7542, 0.2215, 0.7453, 0.2215, 0.7453, 0.2263, 0.7542, 0.2515, 0.7374, 0.245, 0.7296, 0.245, 0.7296, 0.2515, 0.7374, 0.2729, 0.716, 0.265, 0.7096, 0.265, 0.7096, 0.2729, 0.716, 0.2897, 0.6908, 0.2807, 0.6861, 0.2807, 0.6861, 0.2897, 0.6908, 0.3013, 0.6629, 0.2916, 0.66, 0.2916, 0.66, 0.3013, 0.6629, 0.3072, 0.6332, 0.2971, 0.6322, 0.2971, 0.6322, 0.3072, 0.6332, 0.3072, 0.603, 0.2971, 0.604, 0.2971, 0.604, 0.3072, 0.603, 0.3013, 0.5733, 0.2916, 0.5762, 0.2916, 0.5762, 0.3013, 0.5733, 0.2897, 0.5454, 0.2807, 0.5501, 0.2807, 0.5501, 0.2897, 0.5454, 0.2729, 0.5202, 0.265, 0.5266, 0.265, 0.5266, 0.2729, 0.5202, 0.2515, 0.4988, 0.245, 0.5066, 0.245, 0.5066, 0.2515, 0.4988, 0.2263, 0.482, 0.2215, 0.4909, 0.2215, 0.4909, 0.2263, 0.482, 0.1984, 0.4704, 0.1954, 0.4801, 0.1954, 0.4801, 0.1984, 0.4704, 0.1687, 0.4645, 0.1677, 0.4746, 0.1677, 0.4746, 0.1687, 0.4645, 0.1385, 0.4645, 0.1394, 0.4746, 0.1394, 0.4746, 0.1385, 0.4645, 0.1088, 0.4704, 0.1117, 0.4801, 0.1117, 0.4801, 0.1088, 0.4704, 0.08083, 0.482, 0.08561, 0.4909, 0.08561, 0.4909, 0.08083, 0.482, 0.05568, 0.4988, 0.0621, 0.5066, 0.0621, 0.5066, 0.05568, 0.4988, 0.03429, 0.5202, 0.04212, 0.5266, 0.04212, 0.5266, 0.03429, 0.5202, 0.01748, 0.5454, 0.02641, 0.5501, 0.02641, 0.5501, 0.01748, 0.5454, 0.005902, 0.5733, 0.0156, 0.5762, 0.0156, 0.5762, 0.005902, 0.5733, 2.238e-08, 0.603, 0.01008, 0.604, 0.01008, 0.604, 2.238e-08, 0.603, 2.235e-08, 0.6332, 0.01008, 0.6322, 0.01008, 0.6322, 2.235e-08, 0.6332, 0.005902, 0.6629, 0.0156, 0.66, 0.0156, 0.66, 0.005902, 0.6629, 0.01748, 0.6908, 0.02641, 0.6861, 0.02641, 0.6861, 0.01748, 0.6908, 0.03429, 0.716, 0.04212, 0.7096, 0.3072, 0.4645, 0.3072, 0.4645, 0.3072, 0.4645, 0.3072, 0.4645, 0.3072, 0.4645, 0.3072, 0.4645, 0.3072, 0.4645, 0.3072, 0.4645, 0.3072, 0.4645, 0.3072, 0.4645, 0.3072, 0.4645, 0.3072, 0.4645, 0.3072, 0.4645, 0.3072, 0.4645, 0.3072, 0.4645, 0.3072, 0.4645, 0.3072, 0.4645, 0.3072, 0.4645, 0.3072, 0.4645, 0.3072, 0.4645, 0.3072, 0.4645, 0.3072, 0.4645, 0.3072, 0.4645, 0.3072, 0.4645, 0.3072, 0.4645, 0.3072, 0.4645, 0.3072, 0.4645, 0.3072, 0.4645, 0.3072, 0.4645, 0.3072, 0.4645, 0.3072, 0.4645, 0.3072, 0.4645, 0.3072, 0.4645, 0.3072, 0.4645, 0.3072, 0.4645, 0.3072, 0.4645, 0.3072, 0.4645, 0.3072, 0.4645, 0.3072, 0.4645, 0.3072, 0.4645, 0.3072, 0.4645, 0.3072, 0.4645, 0.3072, 0.4645, 0.3072, 0.4645, 0.3072, 0.4645, 0.3072, 0.4645, 0.3072, 0.4645, 0.3072, 0.4645, 0.3072, 0.4645, 0.3072, 0.4645, 0.3072, 0.4645, 0.3072, 0.4645, 0.3072, 0.4645, 0.3072, 0.4645, 0.3072, 0.4645, 0.3072, 0.4645, 0.3072, 0.4645, 0.3072, 0.4645, 0.3072, 0.4645, 0.3072, 0.4645, 0.3072, 0.4645, 0.3072, 0.4645, 0.3072, 0.4645, 0.3072, 0.4645, 0.3072, 0.4645, 0.3072, 0.4645, 0.3072, 0.4645, 0.3072, 0.4645, 0.3072, 0.4645, 0.3072, 0.4645, 0.3072, 0.4645, 0.3072, 0.4645, 0.3072, 0.4645, 0.3072, 0.4645, 0.3072, 0.4645, 0.3072, 0.4645, 0.3072, 0.4645, 0.3072, 0.4645, 0.3072, 0.4645, 0.3072, 0.4645, 0.3072, 0.4645, 0.3072, 0.4645, 0.3072, 0.4645, 0.3072, 0.4645, 0.3072, 0.4645, 0.3072, 0.4645, 0.3072, 0.4645, 0.3072, 0.4645, 0.3072, 0.4645, 0.3072, 0.4645, 0.3072, 0.4645, 0.3072, 0.4645, 0.3072, 0.4645, 0.3072, 0.4645, 0.3072, 0.4645, 0.3072, 0.4645, 0.3072, 0.4645, 0.3072, 0.4645, 0.3072, 0.4645, 0.3072, 0.4645, 0.3072, 0.4645, 0.3072, 0.4645, 0.3072, 0.4645, 0.3072, 0.4645, 0.3072, 0.4645, 0.3072, 0.4645, 0.3072, 0.4645, 0.3072, 0.4645, 0.3072, 0.4645, 0.3072, 0.4645, 0.3072, 0.4645, 0.3072, 0.4645, 0.3072, 0.4645, 0.3072, 0.4645, 0.3072, 0.4645, 0.3072, 0.4645, 0.3072, 0.4645, 0.3072, 0.4645, 0.3072, 0.4645, 0.3072, 0.4645, 0.3072, 0.4645, 0.3072, 0.4645, 0.3072, 0.4645, 0.3072, 0.4645, 0.3072, 0.4645, 0.3072, 0.4645, 0.3072, 0.4645, 0.3072, 0.4645, 0.3235, 0.676, 0.3392, 0.6995, 0.3592, 0.7195, 0.3827, 0.7352, 0.4088, 0.746, 0.4365, 0.7515, 0.4648, 0.7515, 0.4925, 0.746, 0.5186, 0.7352, 0.5421, 0.7195, 0.5621, 0.6995, 0.5778, 0.676, 0.5886, 0.6499, 0.5941, 0.6221, 0.5941, 0.5939, 0.5886, 0.5662, 0.5778, 0.54, 0.5621, 0.5165, 0.5421, 0.4966, 0.5186, 0.4809, 0.4925, 0.47, 0.4648, 0.4645, 0.4365, 0.4645, 0.4088, 0.47, 0.3827, 0.4809, 0.3592, 0.4966, 0.3392, 0.5165, 0.3235, 0.54, 0.3127, 0.5662, 0.3072, 0.5939, 0.3072, 0.6221, 0.3127, 0.6499, 0.4666, 0.7538, 0.4666, 0.9743, 0.4901, 0.9733, 0.4901, 0.7528, 0.6637, 0.7104, 0.6637, 0.9309, 0.6915, 0.9313, 0.6915, 0.7108, 0.4405, 0.7545, 0.4405, 0.975, 0.4666, 0.9743, 0.4666, 0.7538, 0.6376, 0.7097, 0.6376, 0.9302, 0.6637, 0.9309, 0.6637, 0.7104, 0.4128, 0.7549, 0.4128, 0.9754, 0.4405, 0.975, 0.4405, 0.7545, 0.6141, 0.7087, 0.6141, 0.9292, 0.6376, 0.9302, 0.6376, 0.7097, 0.3845, 0.7549, 0.3845, 0.9754, 0.4128, 0.9754, 0.4128, 0.7549, 0.5941, 0.7074, 0.5941, 0.9279, 0.6141, 0.9292, 0.6141, 0.7087, 0.3568, 0.7545, 0.3568, 0.975, 0.3845, 0.9754, 0.3845, 0.7549, 0.1794, 0.774, 0.1794, 0.9945, 0.2029, 0.9935, 0.2029, 0.773, 0.3307, 0.7538, 0.3307, 0.9743, 0.3568, 0.975, 0.3568, 0.7545, 0.1533, 0.7747, 0.1533, 0.9952, 0.1794, 0.9945, 0.1794, 0.774, 0.8744, 0.7108, 0.8744, 0.9313, 0.9027, 0.9313, 0.9027, 0.7108, 0.3072, 0.7528, 0.3072, 0.9733, 0.3307, 0.9743, 0.3307, 0.7538, 0.1256, 0.7751, 0.1256, 0.9956, 0.1533, 0.9952, 0.1533, 0.7747, 0.8467, 0.7104, 0.8467, 0.9309, 0.8744, 0.9313, 0.8744, 0.7108, 0.98, 0.7087, 0.98, 0.9292, 1.0, 0.9279, 1.0, 0.7074, 0.09733, 0.7751, 0.09733, 0.9956, 0.1256, 0.9956, 0.1256, 0.7751, 0.8206, 0.7097, 0.8206, 0.9302, 0.8467, 0.9309, 0.8467, 0.7104, 0.9565, 0.7097, 0.9565, 0.9302, 0.98, 0.9292, 0.98, 0.7087, 0.0696, 0.7747, 0.0696, 0.9952, 0.09733, 0.9956, 0.09733, 0.7751, 0.7971, 0.7087, 0.7971, 0.9292, 0.8206, 0.9302, 0.8206, 0.7097, 0.9304, 0.7104, 0.9304, 0.9309, 0.9565, 0.9302, 0.9565, 0.7097, 0.04349, 0.774, 0.04349, 0.9945, 0.0696, 0.9952, 0.0696, 0.7747, 0.7736, 0.7097, 0.7736, 0.9302, 0.7971, 0.9292, 0.7971, 0.7087, 0.9027, 0.7108, 0.9027, 0.9313, 0.9304, 0.9309, 0.9304, 0.7104, 0.01999, 0.773, 0.01999, 0.9935, 0.04349, 0.9945, 0.04349, 0.774, 0.7475, 0.7104, 0.7475, 0.9309, 0.7736, 0.9302, 0.7736, 0.7097, 0.0, 0.7717, 0.0, 0.9922, 0.01999, 0.9935, 0.01999, 0.773, 0.7197, 0.7108, 0.7197, 0.9313, 0.7475, 0.9309, 0.7475, 0.7104, 0.4901, 0.7528, 0.4901, 0.9733, 0.5101, 0.972, 0.5101, 0.7515, 0.6573, 0.6334, 0.6676, 0.6437, 0.6797, 0.6519, 0.6932, 0.6574, 0.7075, 0.6603, 0.7221, 0.6603, 0.7364, 0.6574, 0.7499, 0.6519, 0.762, 0.6437, 0.7724, 0.6334, 0.7805, 0.6213, 0.7861, 0.6078, 0.7889, 0.5935, 0.7889, 0.5789, 0.7861, 0.5646, 0.7805, 0.5511, 0.7724, 0.539, 0.762, 0.5287, 0.7499, 0.5206, 0.7364, 0.515, 0.7221, 0.5121, 0.7075, 0.5121, 0.6932, 0.515, 0.6797, 0.5206, 0.6676, 0.5287, 0.6573, 0.539, 0.6492, 0.5511, 0.6436, 0.5646, 0.6408, 0.5789, 0.6408, 0.5935, 0.6436, 0.6078, 0.6492, 0.6213, 0.6771, 0.3105, 0.6935, 0.4634, 0.7133, 0.4626, 0.7012, 0.3095, 0.04959, 0.3095, 0.06177, 0.4626, 0.08387, 0.462, 0.07637, 0.3088, 0.315, 0.3088, 0.3225, 0.462, 0.3459, 0.4617, 0.3434, 0.3084, 0.5606, 0.3084, 0.5631, 0.4617, 0.587, 0.4617, 0.5896, 0.3084, 0.8138, 0.3088, 0.8063, 0.462, 0.8284, 0.4626, 0.8406, 0.3095, 0.2131, 0.3105, 0.1967, 0.4634, 0.2136, 0.4645, 0.2336, 0.3119, 0.4517, 0.3105, 0.4353, 0.4634, 0.4522, 0.4645, 0.4722, 0.3119, 0.7012, 0.3095, 0.7133, 0.4626, 0.7354, 0.462, 0.7279, 0.3088, 0.07637, 0.3088, 0.08387, 0.462, 0.1073, 0.4617, 0.1048, 0.3084, 0.3434, 0.3084, 0.3459, 0.4617, 0.3698, 0.4617, 0.3724, 0.3084, 0.5896, 0.3084, 0.587, 0.4617, 0.6105, 0.462, 0.618, 0.3088, 0.8406, 0.3095, 0.8284, 0.4626, 0.8483, 0.4634, 0.8647, 0.3105, 0.2436, 0.3119, 0.2636, 0.4645, 0.2805, 0.4634, 0.2641, 0.3105, 0.4813, 0.3105, 0.4977, 0.4634, 0.5175, 0.4626, 0.5054, 0.3095, 0.7279, 0.3088, 0.7354, 0.462, 0.7589, 0.4617, 0.7564, 0.3084, 0.1338, 0.3084, 0.1313, 0.4617, 0.1547, 0.462, 0.1622, 0.3088, 0.1048, 0.3084, 0.1073, 0.4617, 0.1313, 0.4617, 0.1338, 0.3084, 0.3724, 0.3084, 0.3698, 0.4617, 0.3933, 0.462, 0.4008, 0.3088, 0.618, 0.3088, 0.6105, 0.462, 0.6326, 0.4626, 0.6448, 0.3095, 0.004995, 0.3119, 0.02497, 0.4645, 0.04188, 0.4634, 0.02549, 0.3105, 0.2641, 0.3105, 0.2805, 0.4634, 0.3004, 0.4626, 0.2882, 0.3095, 0.5054, 0.3095, 0.5175, 0.4626, 0.5396, 0.462, 0.5321, 0.3088, 0.7564, 0.3084, 0.7589, 0.4617, 0.7828, 0.4617, 0.7854, 0.3084, 0.1622, 0.3088, 0.1547, 0.462, 0.1768, 0.4626, 0.189, 0.3095, 0.4008, 0.3088, 0.3933, 0.462, 0.4154, 0.4626, 0.4276, 0.3095, 0.6448, 0.3095, 0.6326, 0.4626, 0.6525, 0.4634, 0.6689, 0.3105, 0.02549, 0.3105, 0.04188, 0.4634, 0.06177, 0.4626, 0.04959, 0.3095, 0.2882, 0.3095, 0.3004, 0.4626, 0.3225, 0.462, 0.315, 0.3088, 0.5321, 0.3088, 0.5396, 0.462, 0.5631, 0.4617, 0.5606, 0.3084, 0.7854, 0.3084, 0.7828, 0.4617, 0.8063, 0.462, 0.8138, 0.3088, 0.189, 0.3095, 0.1768, 0.4626, 0.1967, 0.4634, 0.2131, 0.3105, 0.6329, 0.6301, 0.608, 0.6435, 0.6212, 0.6634, 0.6431, 0.6454, 0.6259, 0.6132, 0.5988, 0.6214, 0.608, 0.6435, 0.6329, 0.6301, 0.6223, 0.5951, 0.5941, 0.5979, 0.5988, 0.6214, 0.6259, 0.6132, 0.6223, 0.5768, 0.5941, 0.574, 0.5941, 0.5979, 0.6223, 0.5951, 0.6259, 0.5587, 0.5988, 0.5505, 0.5941, 0.574, 0.6223, 0.5768, 0.6329, 0.5418, 0.608, 0.5284, 0.5988, 0.5505, 0.6259, 0.5587, 0.6431, 0.5265, 0.6212, 0.5085, 0.608, 0.5284, 0.6329, 0.5418, 0.6561, 0.5135, 0.6382, 0.4916, 0.6212, 0.5085, 0.6431, 0.5265, 0.6714, 0.5033, 0.6581, 0.4783, 0.6382, 0.4916, 0.6561, 0.5135, 0.6884, 0.4963, 0.6801, 0.4692, 0.6581, 0.4783, 0.6714, 0.5033, 0.7064, 0.4927, 0.7036, 0.4645, 0.6801, 0.4692, 0.6884, 0.4963, 0.7248, 0.4927, 0.7275, 0.4645, 0.7036, 0.4645, 0.7064, 0.4927, 0.7428, 0.4963, 0.751, 0.4692, 0.7275, 0.4645, 0.7248, 0.4927, 0.7597, 0.5033, 0.7731, 0.4783, 0.751, 0.4692, 0.7428, 0.4963, 0.775, 0.5135, 0.793, 0.4916, 0.7731, 0.4783, 0.7597, 0.5033, 0.788, 0.5265, 0.8099, 0.5085, 0.793, 0.4916, 0.775, 0.5135, 0.7982, 0.5418, 0.8232, 0.5284, 0.8099, 0.5085, 0.788, 0.5265, 0.8052, 0.5587, 0.8323, 0.5505, 0.8232, 0.5284, 0.7982, 0.5418, 0.8088, 0.5768, 0.837, 0.574, 0.8323, 0.5505, 0.8052, 0.5587, 0.8088, 0.5951, 0.837, 0.5979, 0.837, 0.574, 0.8088, 0.5768, 0.8052, 0.6132, 0.8323, 0.6214, 0.837, 0.5979, 0.8088, 0.5951, 0.7982, 0.6301, 0.8232, 0.6435, 0.8323, 0.6214, 0.8052, 0.6132, 0.788, 0.6454, 0.8099, 0.6634, 0.8232, 0.6435, 0.7982, 0.6301, 0.775, 0.6584, 0.793, 0.6803, 0.8099, 0.6634, 0.788, 0.6454, 0.7597, 0.6686, 0.7731, 0.6936, 0.793, 0.6803, 0.775, 0.6584, 0.7428, 0.6756, 0.751, 0.7027, 0.7731, 0.6936, 0.7597, 0.6686, 0.7248, 0.6792, 0.7275, 0.7074, 0.751, 0.7027, 0.7428, 0.6756, 0.7064, 0.6792, 0.7036, 0.7074, 0.7275, 0.7074, 0.7248, 0.6792, 0.6884, 0.6756, 0.6801, 0.7027, 0.7036, 0.7074, 0.7064, 0.6792, 0.6714, 0.6686, 0.6581, 0.6936, 0.6801, 0.7027, 0.6884, 0.6756, 0.6561, 0.6584, 0.6382, 0.6803, 0.6581, 0.6936, 0.6714, 0.6686, 0.6431, 0.6454, 0.6212, 0.6634, 0.6382, 0.6803, 0.6561, 0.6584, 0.5752, 0.7882, 0.5539, 0.7865, 0.5539, 0.8049, 0.5752, 0.8028, 0.5754, 0.7739, 0.5541, 0.7685, 0.5539, 0.7865, 0.5752, 0.7882, 0.5758, 0.7604, 0.5546, 0.7515, 0.5541, 0.7685, 0.5754, 0.7739, 0.6408, 0.5789, 0.6223, 0.5768, 0.6223, 0.5951, 0.6408, 0.5935, 0.6436, 0.5646, 0.6259, 0.5587, 0.6223, 0.5768, 0.6408, 0.5789, 0.5535, 0.818, 0.5322, 0.8229, 0.5327, 0.8399, 0.5539, 0.8315, 0.5534, 0.8037, 0.532, 0.8049, 0.5322, 0.8229, 0.5535, 0.818, 0.5534, 0.7891, 0.532, 0.7865, 0.532, 0.8049, 0.5534, 0.8037, 0.5535, 0.7748, 0.5322, 0.7685, 0.532, 0.7865, 0.5534, 0.7891, 0.5539, 0.7613, 0.5327, 0.7515, 0.5322, 0.7685, 0.5535, 0.7748, 0.7075, 0.5121, 0.7064, 0.4927, 0.6884, 0.4963, 0.6932, 0.515, 0.7221, 0.5121, 0.7248, 0.4927, 0.7064, 0.4927, 0.7075, 0.5121, 0.7364, 0.515, 0.7428, 0.4963, 0.7248, 0.4927, 0.7221, 0.5121, 0.2032, 0.7938, 0.2246, 0.7887, 0.2243, 0.7717, 0.2029, 0.7803, 0.2033, 0.8081, 0.2247, 0.8067, 0.2246, 0.7887, 0.2032, 0.7938, 0.2032, 0.8227, 0.2246, 0.825, 0.2247, 0.8067, 0.2033, 0.8081, 0.2029, 0.837, 0.2243, 0.8431, 0.2246, 0.825, 0.2032, 0.8227, 0.7861, 0.5646, 0.8052, 0.5587, 0.7982, 0.5418, 0.7805, 0.5511, 0.7889, 0.5789, 0.8088, 0.5768, 0.8052, 0.5587, 0.7861, 0.5646, 0.7889, 0.5935, 0.8088, 0.5951, 0.8088, 0.5768, 0.7889, 0.5789, 0.7861, 0.6078, 0.8052, 0.6132, 0.8088, 0.5951, 0.7889, 0.5935, 0.7805, 0.6213, 0.7982, 0.6301, 0.8052, 0.6132, 0.7861, 0.6078, 0.5317, 0.8165, 0.5103, 0.8229, 0.5108, 0.8399, 0.532, 0.83, 0.5315, 0.8022, 0.5101, 0.8049, 0.5103, 0.8229, 0.5317, 0.8165, 0.5315, 0.7876, 0.5101, 0.7865, 0.5101, 0.8049, 0.5315, 0.8022, 0.5317, 0.7733, 0.5103, 0.7685, 0.5101, 0.7865, 0.5315, 0.7876, 0.532, 0.7598, 0.5108, 0.7515, 0.5103, 0.7685, 0.5317, 0.7733, 0.7075, 0.6603, 0.7064, 0.6792, 0.7248, 0.6792, 0.7221, 0.6603, 0.6932, 0.6574, 0.6884, 0.6756, 0.7064, 0.6792, 0.7075, 0.6603, 0.6797, 0.6519, 0.6714, 0.6686, 0.6884, 0.6756, 0.6932, 0.6574, 0.5754, 0.8171, 0.5541, 0.8229, 0.5546, 0.8399, 0.5758, 0.8306, 0.5752, 0.8028, 0.5539, 0.8049, 0.5541, 0.8229, 0.5754, 0.8171])
me_cylinder_002.materials.append(mat_oil)
me_cylinder_002.materials.append(mat_jar)
me_cylinder_002.materials.append(mat_lid)
me_cylinder_002.update()

# ---- objects
ob_oil_jar = bpy.data.objects.new('Oil Jar', me_cylinder_002)

# ---- transforms, parenting, visibility, modifiers, constraints
ob_oil_jar.location = (0.000127, 0.004247, 0.04103)
ob_oil_jar.rotation_euler = (0.004248, -0.001341, -0.08835)
ob_oil_jar.scale = (0.03225, 0.03225, 0.03225)

# ---- collection membership
col_collection.objects.link(ob_oil_jar)

# ---- scene / render settings (as saved in the file)
scene.frame_start = 1; scene.frame_end = 250; scene.frame_set(1)
scene.render.engine = 'BLENDER_EEVEE_NEXT'
bpy.context.view_layer.update()

# ---- added for rendering (the .blend has no active camera and no usable light): camera, sun
cam_auto = bpy.data.cameras.new('AutoCamera')
cam_auto.lens = 50.0
cam_auto.sensor_width = 36.0
cam_auto.clip_end = 1000.0
ob_auto_camera = bpy.data.objects.new('AutoCamera', cam_auto)
scene.collection.objects.link(ob_auto_camera)
ob_auto_camera.location = (0.18526, -0.216189, 0.219456)
ob_auto_camera.rotation_euler = (1.09748, -7.21219e-08, 0.694738)
scene.camera = ob_auto_camera
light_auto_sun = bpy.data.lights.new('AutoSun', 'SUN')
light_auto_sun.energy = 3.0
light_auto_sun.angle = 0.0523599
ob_auto_sun = bpy.data.objects.new('AutoSun', light_auto_sun)
scene.collection.objects.link(ob_auto_sun)
ob_auto_sun.rotation_euler = (0.872665, 0.174533, 0.523599)
bpy.context.view_layer.update()
